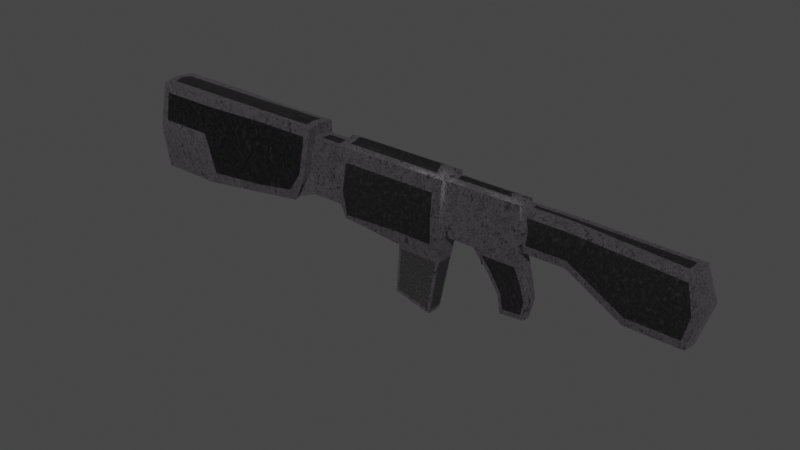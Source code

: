 # Source: Assault_riffle.blend  (saved by Blender 2.93.20; exported with 4.5.12 LTS)
import bpy
from mathutils import Matrix  # noqa: F401  (used for matrix-valued properties, if any)

bpy.ops.wm.read_factory_settings(use_empty=True)
scene = bpy.context.scene
scene.name = 'Scene'

# ---- collections
col_collection = bpy.data.collections.new('Collection'); scene.collection.children.link(col_collection)

# ---- materials (node trees are filled in below, after node groups)
mat_basic_metal__001 = bpy.data.materials.new('Basic Metal .001')
mat_basic_metal__001.use_transparent_shadow = False
mat_dark_ceramic = bpy.data.materials.new('Dark Ceramic')
mat_dark_ceramic.use_transparent_shadow = False
mat_basic_metal = bpy.data.materials.new('Basic Metal ')
mat_basic_metal.use_transparent_shadow = False
mat_scratched_metal = bpy.data.materials.new('Scratched Metal')
mat_scratched_metal.use_transparent_shadow = False
mat_black_leather = bpy.data.materials.new('Black Leather')
mat_black_leather.use_transparent_shadow = False

# ---- node groups
ng_basic_metal__001 = bpy.data.node_groups.new('Basic Metal .001', 'ShaderNodeTree')
_s = ng_basic_metal__001.interface.new_socket(name='Shader', in_out='OUTPUT', socket_type='NodeSocketShader')
_s = ng_basic_metal__001.interface.new_socket(name='Pattern', in_out='INPUT', socket_type='NodeSocketFloat')
_s.default_value = 3.19
_s.min_value = -1000.0
_s.max_value = 1000.0
_s = ng_basic_metal__001.interface.new_socket(name='Pattern', in_out='INPUT', socket_type='NodeSocketFloat')
_s.default_value = 21.7
_s.min_value = -1000.0
_s.max_value = 1000.0
_s = ng_basic_metal__001.interface.new_socket(name='Roughness', in_out='INPUT', socket_type='NodeSocketFloat')
_s.subtype = 'FACTOR'
_s.default_value = 0.7444
_s.min_value = 0.0
_s.max_value = 1.0
_s = ng_basic_metal__001.interface.new_socket(name='Roughness', in_out='INPUT', socket_type='NodeSocketFloat')
_s.subtype = 'FACTOR'
_s.default_value = 0.1636
_s.min_value = 0.0
_s.max_value = 1.0
_s = ng_basic_metal__001.interface.new_socket(name='Bump', in_out='INPUT', socket_type='NodeSocketFloat')
_s.subtype = 'FACTOR'
_s.default_value = 0.07491
_s.min_value = 0.0
_s.max_value = 1.0
_s = ng_basic_metal__001.interface.new_socket(name='Color', in_out='INPUT', socket_type='NodeSocketColor')
_s.default_value = (0.2383, 0.2213, 0.2405, 1.0)
_s = ng_basic_metal__001.interface.new_socket(name='Color', in_out='INPUT', socket_type='NodeSocketColor')
_s.default_value = (0.2383, 0.2213, 0.2405, 1.0)
_N = ng_basic_metal__001.nodes; _L = ng_basic_metal__001.links
n0 = _N.new('ShaderNodeValToRGB'); n0.name = 'ColorRamp.001'; n0.location = (313, -299)
while len(n0.color_ramp.elements) > 1: n0.color_ramp.elements.remove(n0.color_ramp.elements[-1])
n0.color_ramp.elements[0].position = 0.4192; n0.color_ramp.elements[0].color = (0.0, 0.0, 0.0, 1.0)
_e = n0.color_ramp.elements.new(0.4581); _e.color = (1.0, 1.0, 1.0, 1.0)
n1 = _N.new('ShaderNodeBump'); n1.name = 'Bump'; n1.location = (628, -298)
n1.inputs[1].default_value = 1.0
n1.inputs[2].default_value = 1.0
n2 = _N.new('ShaderNodeBsdfPrincipled'); n2.name = 'Principled BSDF'; n2.location = (843, 252)
n2.distribution = 'GGX'
n2.subsurface_method = 'RANDOM_WALK_SKIN'
n2.inputs[1].default_value = 1.0
n2.inputs[3].default_value = 1.45
n2.inputs[13].default_value = 0.563
n2.inputs[27].default_value = (0.0, 0.0, 0.0, 1.0)
n2.inputs[28].default_value = 1.0
n3 = _N.new('ShaderNodeBsdfPrincipled'); n3.name = 'Principled BSDF.001'; n3.location = (829, -419)
n3.distribution = 'GGX'
n3.subsurface_method = 'RANDOM_WALK_SKIN'
n3.inputs[1].default_value = 1.0
n3.inputs[3].default_value = 1.45
n3.inputs[13].default_value = 0.563
n3.inputs[27].default_value = (0.0, 0.0, 0.0, 1.0)
n3.inputs[28].default_value = 1.0
n4 = _N.new('ShaderNodeMixShader'); n4.name = 'Mix Shader'; n4.location = (1228, 410)
n5 = _N.new('ShaderNodeValToRGB'); n5.name = 'ColorRamp.002'; n5.location = (-460, -337)
while len(n5.color_ramp.elements) > 1: n5.color_ramp.elements.remove(n5.color_ramp.elements[-1])
n5.color_ramp.elements[0].position = 0.3661; n5.color_ramp.elements[0].color = (0.0, 0.0, 0.0, 1.0)
_e = n5.color_ramp.elements.new(0.6299); _e.color = (1.0, 1.0, 1.0, 1.0)
n6 = _N.new('ShaderNodeValToRGB'); n6.name = 'ColorRamp.003'; n6.location = (-447, -95)
while len(n6.color_ramp.elements) > 1: n6.color_ramp.elements.remove(n6.color_ramp.elements[-1])
n6.color_ramp.elements[0].position = 0.501; n6.color_ramp.elements[0].color = (0.0, 0.0, 0.0, 1.0)
_e = n6.color_ramp.elements.new(0.5849); _e.color = (1.0, 1.0, 1.0, 1.0)
n7 = _N.new('ShaderNodeValToRGB'); n7.name = 'ColorRamp.004'; n7.location = (-444, 131)
n7.color_ramp.interpolation = 'CONSTANT'
while len(n7.color_ramp.elements) > 1: n7.color_ramp.elements.remove(n7.color_ramp.elements[-1])
n7.color_ramp.elements[0].position = 0.4438; n7.color_ramp.elements[0].color = (1.0, 1.0, 1.0, 1.0)
_e = n7.color_ramp.elements.new(0.5031); _e.color = (0.0, 0.0, 0.0, 1.0)
n8 = _N.new('ShaderNodeTexCoord'); n8.name = 'Texture Coordinate.001'; n8.location = (-1228, 0)
n9 = _N.new('ShaderNodeMapping'); n9.name = 'Mapping.001'; n9.location = (-1018, 17)
n9.width = 240
n10 = _N.new('ShaderNodeTexNoise'); n10.name = 'Noise Texture.001'; n10.location = (-683, 35)
n10.inputs[3].default_value = 12.0
n10.inputs[4].default_value = 0.882
n11 = _N.new('ShaderNodeTexNoise'); n11.name = 'Noise Texture.002'; n11.location = (-693, -205)
n11.inputs[3].default_value = 12.0
n11.inputs[4].default_value = 0.9644
n12 = _N.new('ShaderNodeMix'); n12.name = 'Mix'; n12.location = (-70, 95)
n12.data_type = 'RGBA'
n13 = _N.new('NodeGroupInput'); n13.name = 'Group Input'; n13.location = (-1428, 0)
n14 = _N.new('NodeGroupOutput'); n14.name = 'Group Output'; n14.location = (1418, 0)
n15 = _N.new('ShaderNodeValToRGB'); n15.name = 'ColorRamp.005'; n15.location = (456, 419)
while len(n15.color_ramp.elements) > 1: n15.color_ramp.elements.remove(n15.color_ramp.elements[-1])
n15.color_ramp.elements[0].position = 0.2802; n15.color_ramp.elements[0].color = (0.0, 0.0, 0.0, 1.0)
_e = n15.color_ramp.elements.new(0.6442); _e.color = (1.0, 1.0, 1.0, 1.0)
_L.new(n4.outputs[0], n14.inputs[0])
_L.new(n2.outputs[0], n4.inputs[1])
_L.new(n1.outputs[0], n2.inputs[5])
_L.new(n0.outputs[0], n1.inputs[3])
_L.new(n1.outputs[0], n3.inputs[5])
_L.new(n3.outputs[0], n4.inputs[2])
_L.new(n6.outputs[0], n12.inputs[6])
_L.new(n9.outputs[0], n10.inputs[0])
_L.new(n8.outputs[3], n9.inputs[0])
_L.new(n10.outputs[0], n6.inputs[0])
_L.new(n9.outputs[0], n11.inputs[0])
_L.new(n12.outputs[2], n15.inputs[0])
_L.new(n11.outputs[0], n5.inputs[0])
_L.new(n5.outputs[0], n12.inputs[7])
_L.new(n10.outputs[0], n7.inputs[0])
_L.new(n7.outputs[0], n12.inputs[0])
_L.new(n15.outputs[0], n4.inputs[0])
_L.new(n12.outputs[2], n0.inputs[0])
_L.new(n13.outputs[0], n10.inputs[2])
_L.new(n13.outputs[1], n11.inputs[2])
_L.new(n13.outputs[2], n2.inputs[2])
_L.new(n13.outputs[3], n3.inputs[2])
_L.new(n13.outputs[4], n1.inputs[0])
_L.new(n13.outputs[5], n2.inputs[0])
_L.new(n13.outputs[6], n3.inputs[0])
n14.is_active_output = True
ng_dark_ceramic = bpy.data.node_groups.new('Dark Ceramic', 'ShaderNodeTree')
_s = ng_dark_ceramic.interface.new_socket(name='Shader', in_out='OUTPUT', socket_type='NodeSocketShader')
_s = ng_dark_ceramic.interface.new_socket(name='Distribute', in_out='INPUT', socket_type='NodeSocketFloat')
_s.default_value = 5.0
_s.min_value = -1000.0
_s.max_value = 1000.0
_s = ng_dark_ceramic.interface.new_socket(name='Big Dents', in_out='INPUT', socket_type='NodeSocketFloat')
_s.default_value = 8.8
_s.min_value = -1000.0
_s.max_value = 1000.0
_s = ng_dark_ceramic.interface.new_socket(name='Small Dents', in_out='INPUT', socket_type='NodeSocketFloat')
_s.default_value = 25.2
_s.min_value = -1000.0
_s.max_value = 1000.0
_s = ng_dark_ceramic.interface.new_socket(name='Bump', in_out='INPUT', socket_type='NodeSocketFloat')
_s.subtype = 'FACTOR'
_s.default_value = 0.1538
_s.min_value = 0.0
_s.max_value = 1.0
_s = ng_dark_ceramic.interface.new_socket(name='Color', in_out='INPUT', socket_type='NodeSocketColor')
_s.default_value = (0.5333, 0.4287, 0.1384, 1.0)
_s = ng_dark_ceramic.interface.new_socket(name='Color', in_out='INPUT', socket_type='NodeSocketColor')
_s.default_value = (0.6172, 0.3005, 0.04971, 1.0)
_N = ng_dark_ceramic.nodes; _L = ng_dark_ceramic.links
n0 = _N.new('ShaderNodeTexCoord'); n0.name = 'Texture Coordinate'; n0.location = (-772, 133)
n1 = _N.new('ShaderNodeMapping'); n1.name = 'Mapping'; n1.location = (-562, 150)
n1.width = 240
n2 = _N.new('ShaderNodeTexNoise'); n2.name = 'Noise Texture.001'; n2.location = (-272, 17)
n2.inputs[3].default_value = 6.23
n2.inputs[4].default_value = 0.7692
n3 = _N.new('ShaderNodeTexNoise'); n3.name = 'Noise Texture'; n3.location = (-272, 237)
n3.inputs[3].default_value = 3.68
n3.inputs[4].default_value = 0.7538
n4 = _N.new('ShaderNodeValToRGB'); n4.name = 'ColorRamp.002'; n4.location = (165, -341)
n4.color_ramp.interpolation = 'EASE'
while len(n4.color_ramp.elements) > 1: n4.color_ramp.elements.remove(n4.color_ramp.elements[-1])
n4.color_ramp.elements[0].position = 0.0; n4.color_ramp.elements[0].color = (0.0, 0.0, 0.0, 1.0)
_e = n4.color_ramp.elements.new(1.0); _e.color = (1.0, 1.0, 1.0, 1.0)
n5 = _N.new('ShaderNodeMix'); n5.name = 'Mix'; n5.location = (-52, 239)
n5.data_type = 'RGBA'
n6 = _N.new('ShaderNodeValToRGB'); n6.name = 'ColorRamp.005'; n6.location = (173, -70)
n6.color_ramp.interpolation = 'B_SPLINE'
while len(n6.color_ramp.elements) > 1: n6.color_ramp.elements.remove(n6.color_ramp.elements[-1])
n6.color_ramp.elements[0].position = 0.4874; n6.color_ramp.elements[0].color = (0.1591, 0.1591, 0.1591, 1.0)
_e = n6.color_ramp.elements.new(0.6213); _e.color = (0.7061, 0.7061, 0.7061, 1.0)
n7 = _N.new('ShaderNodeTexNoise'); n7.name = 'Noise Texture.002'; n7.location = (-276, 461)
n8 = _N.new('ShaderNodeValToRGB'); n8.name = 'ColorRamp.001'; n8.location = (-354, 718)
n8.color_ramp.interpolation = 'EASE'
while len(n8.color_ramp.elements) > 1: n8.color_ramp.elements.remove(n8.color_ramp.elements[-1])
n8.color_ramp.elements[0].position = 0.4791; n8.color_ramp.elements[0].color = (0.0, 0.0, 0.0, 1.0)
_e = n8.color_ramp.elements.new(0.7782); _e.color = (1.0, 1.0, 1.0, 1.0)
n9 = _N.new('NodeGroupInput'); n9.name = 'Group Input'; n9.location = (-972, 0)
n10 = _N.new('NodeGroupOutput'); n10.name = 'Group Output'; n10.location = (2473, 477)
n11 = _N.new('ShaderNodeBsdfPrincipled'); n11.name = 'Principled BSDF.002'; n11.location = (1016, 244)
n11.distribution = 'GGX'
n11.subsurface_method = 'BURLEY'
n11.inputs[3].default_value = 1.45
n11.inputs[13].default_value = 0.4644
n11.inputs[19].default_value = 0.25
n11.inputs[27].default_value = (0.0, 0.0, 0.0, 1.0)
n11.inputs[28].default_value = 1.0
n12 = _N.new('ShaderNodeBsdfPrincipled'); n12.name = 'Principled BSDF'; n12.location = (709, 355)
n12.distribution = 'GGX'
n12.subsurface_method = 'BURLEY'
n12.inputs[3].default_value = 1.45
n12.inputs[13].default_value = 0.4644
n12.inputs[19].default_value = 0.25
n12.inputs[27].default_value = (0.0, 0.0, 0.0, 1.0)
n12.inputs[28].default_value = 1.0
n13 = _N.new('ShaderNodeBump'); n13.name = 'Bump'; n13.location = (484, -218)
n13.inputs[1].default_value = 1.0
n13.inputs[2].default_value = 1.0
n14 = _N.new('ShaderNodeValToRGB'); n14.name = 'ColorRamp.004'; n14.location = (183, 176)
n14.color_ramp.interpolation = 'B_SPLINE'
while len(n14.color_ramp.elements) > 1: n14.color_ramp.elements.remove(n14.color_ramp.elements[-1])
n14.color_ramp.elements[0].position = 0.4874; n14.color_ramp.elements[0].color = (0.4719, 0.4719, 0.4719, 1.0)
_e = n14.color_ramp.elements.new(0.6213); _e.color = (0.7061, 0.7061, 0.7061, 1.0)
n15 = _N.new('ShaderNodeMixShader'); n15.name = 'Mix Shader.001'; n15.location = (1484, 424)
n16 = _N.new('ShaderNodeValToRGB'); n16.name = 'ColorRamp'; n16.location = (684, 588)
n16.color_ramp.interpolation = 'B_SPLINE'
while len(n16.color_ramp.elements) > 1: n16.color_ramp.elements.remove(n16.color_ramp.elements[-1])
n16.color_ramp.elements[0].position = 0.3769; n16.color_ramp.elements[0].color = (0.0, 0.0, 0.0, 1.0)
_e = n16.color_ramp.elements.new(0.5275); _e.color = (1.0, 1.0, 1.0, 1.0)
_L.new(n12.outputs[0], n15.inputs[1])
_L.new(n1.outputs[0], n3.inputs[0])
_L.new(n0.outputs[3], n1.inputs[0])
_L.new(n3.outputs[0], n5.inputs[6])
_L.new(n1.outputs[0], n2.inputs[0])
_L.new(n5.outputs[2], n16.inputs[0])
_L.new(n2.outputs[0], n5.inputs[7])
_L.new(n8.outputs[0], n5.inputs[0])
_L.new(n7.outputs[0], n8.inputs[0])
_L.new(n1.outputs[0], n7.inputs[0])
_L.new(n13.outputs[0], n12.inputs[5])
_L.new(n5.outputs[2], n4.inputs[0])
_L.new(n4.outputs[0], n13.inputs[3])
_L.new(n5.outputs[2], n14.inputs[0])
_L.new(n14.outputs[0], n12.inputs[2])
_L.new(n5.outputs[2], n6.inputs[0])
_L.new(n6.outputs[0], n12.inputs[20])
_L.new(n9.outputs[0], n7.inputs[2])
_L.new(n9.outputs[1], n3.inputs[2])
_L.new(n9.outputs[2], n2.inputs[2])
_L.new(n9.outputs[3], n13.inputs[0])
_L.new(n11.outputs[0], n15.inputs[2])
_L.new(n16.outputs[0], n15.inputs[0])
_L.new(n13.outputs[0], n11.inputs[5])
_L.new(n14.outputs[0], n11.inputs[2])
_L.new(n6.outputs[0], n11.inputs[20])
_L.new(n15.outputs[0], n10.inputs[0])
_L.new(n9.outputs[4], n12.inputs[0])
_L.new(n9.outputs[5], n11.inputs[0])
n10.is_active_output = True
ng_basic_metal = bpy.data.node_groups.new('Basic Metal ', 'ShaderNodeTree')
_s = ng_basic_metal.interface.new_socket(name='Shader', in_out='OUTPUT', socket_type='NodeSocketShader')
_s = ng_basic_metal.interface.new_socket(name='Pattern', in_out='INPUT', socket_type='NodeSocketFloat')
_s.default_value = 3.19
_s.min_value = -1000.0
_s.max_value = 1000.0
_s = ng_basic_metal.interface.new_socket(name='Pattern', in_out='INPUT', socket_type='NodeSocketFloat')
_s.default_value = 21.7
_s.min_value = -1000.0
_s.max_value = 1000.0
_s = ng_basic_metal.interface.new_socket(name='Roughness', in_out='INPUT', socket_type='NodeSocketFloat')
_s.subtype = 'FACTOR'
_s.default_value = 0.7444
_s.min_value = 0.0
_s.max_value = 1.0
_s = ng_basic_metal.interface.new_socket(name='Roughness', in_out='INPUT', socket_type='NodeSocketFloat')
_s.subtype = 'FACTOR'
_s.default_value = 0.1636
_s.min_value = 0.0
_s.max_value = 1.0
_s = ng_basic_metal.interface.new_socket(name='Bump', in_out='INPUT', socket_type='NodeSocketFloat')
_s.subtype = 'FACTOR'
_s.default_value = 0.07491
_s.min_value = 0.0
_s.max_value = 1.0
_s = ng_basic_metal.interface.new_socket(name='Color', in_out='INPUT', socket_type='NodeSocketColor')
_s.default_value = (0.2383, 0.2213, 0.2405, 1.0)
_s = ng_basic_metal.interface.new_socket(name='Color', in_out='INPUT', socket_type='NodeSocketColor')
_s.default_value = (0.2383, 0.2213, 0.2405, 1.0)
_N = ng_basic_metal.nodes; _L = ng_basic_metal.links
n0 = _N.new('ShaderNodeValToRGB'); n0.name = 'ColorRamp.001'; n0.location = (313, -299)
while len(n0.color_ramp.elements) > 1: n0.color_ramp.elements.remove(n0.color_ramp.elements[-1])
n0.color_ramp.elements[0].position = 0.4192; n0.color_ramp.elements[0].color = (0.0, 0.0, 0.0, 1.0)
_e = n0.color_ramp.elements.new(0.4581); _e.color = (1.0, 1.0, 1.0, 1.0)
n1 = _N.new('ShaderNodeBump'); n1.name = 'Bump'; n1.location = (628, -298)
n1.inputs[1].default_value = 1.0
n1.inputs[2].default_value = 1.0
n2 = _N.new('ShaderNodeBsdfPrincipled'); n2.name = 'Principled BSDF'; n2.location = (843, 252)
n2.distribution = 'GGX'
n2.subsurface_method = 'RANDOM_WALK_SKIN'
n2.inputs[1].default_value = 1.0
n2.inputs[3].default_value = 1.45
n2.inputs[13].default_value = 0.563
n2.inputs[27].default_value = (0.0, 0.0, 0.0, 1.0)
n2.inputs[28].default_value = 1.0
n3 = _N.new('ShaderNodeBsdfPrincipled'); n3.name = 'Principled BSDF.001'; n3.location = (829, -419)
n3.distribution = 'GGX'
n3.subsurface_method = 'RANDOM_WALK_SKIN'
n3.inputs[1].default_value = 1.0
n3.inputs[3].default_value = 1.45
n3.inputs[13].default_value = 0.563
n3.inputs[27].default_value = (0.0, 0.0, 0.0, 1.0)
n3.inputs[28].default_value = 1.0
n4 = _N.new('ShaderNodeMixShader'); n4.name = 'Mix Shader'; n4.location = (1228, 410)
n5 = _N.new('ShaderNodeValToRGB'); n5.name = 'ColorRamp.002'; n5.location = (-460, -337)
while len(n5.color_ramp.elements) > 1: n5.color_ramp.elements.remove(n5.color_ramp.elements[-1])
n5.color_ramp.elements[0].position = 0.3661; n5.color_ramp.elements[0].color = (0.0, 0.0, 0.0, 1.0)
_e = n5.color_ramp.elements.new(0.6299); _e.color = (1.0, 1.0, 1.0, 1.0)
n6 = _N.new('ShaderNodeValToRGB'); n6.name = 'ColorRamp.003'; n6.location = (-447, -95)
while len(n6.color_ramp.elements) > 1: n6.color_ramp.elements.remove(n6.color_ramp.elements[-1])
n6.color_ramp.elements[0].position = 0.501; n6.color_ramp.elements[0].color = (0.0, 0.0, 0.0, 1.0)
_e = n6.color_ramp.elements.new(0.5849); _e.color = (1.0, 1.0, 1.0, 1.0)
n7 = _N.new('ShaderNodeValToRGB'); n7.name = 'ColorRamp.004'; n7.location = (-444, 131)
n7.color_ramp.interpolation = 'CONSTANT'
while len(n7.color_ramp.elements) > 1: n7.color_ramp.elements.remove(n7.color_ramp.elements[-1])
n7.color_ramp.elements[0].position = 0.4438; n7.color_ramp.elements[0].color = (1.0, 1.0, 1.0, 1.0)
_e = n7.color_ramp.elements.new(0.5031); _e.color = (0.0, 0.0, 0.0, 1.0)
n8 = _N.new('ShaderNodeTexCoord'); n8.name = 'Texture Coordinate.001'; n8.location = (-1228, 0)
n9 = _N.new('ShaderNodeMapping'); n9.name = 'Mapping.001'; n9.location = (-1018, 17)
n9.width = 240
n10 = _N.new('ShaderNodeTexNoise'); n10.name = 'Noise Texture.001'; n10.location = (-683, 35)
n10.inputs[3].default_value = 12.0
n10.inputs[4].default_value = 0.882
n11 = _N.new('ShaderNodeTexNoise'); n11.name = 'Noise Texture.002'; n11.location = (-693, -205)
n11.inputs[3].default_value = 12.0
n11.inputs[4].default_value = 0.9644
n12 = _N.new('ShaderNodeMix'); n12.name = 'Mix'; n12.location = (-70, 95)
n12.data_type = 'RGBA'
n13 = _N.new('NodeGroupInput'); n13.name = 'Group Input'; n13.location = (-1428, 0)
n14 = _N.new('NodeGroupOutput'); n14.name = 'Group Output'; n14.location = (1418, 0)
n15 = _N.new('ShaderNodeValToRGB'); n15.name = 'ColorRamp.005'; n15.location = (456, 419)
while len(n15.color_ramp.elements) > 1: n15.color_ramp.elements.remove(n15.color_ramp.elements[-1])
n15.color_ramp.elements[0].position = 0.2802; n15.color_ramp.elements[0].color = (0.0, 0.0, 0.0, 1.0)
_e = n15.color_ramp.elements.new(0.6442); _e.color = (1.0, 1.0, 1.0, 1.0)
_L.new(n4.outputs[0], n14.inputs[0])
_L.new(n2.outputs[0], n4.inputs[1])
_L.new(n1.outputs[0], n2.inputs[5])
_L.new(n0.outputs[0], n1.inputs[3])
_L.new(n1.outputs[0], n3.inputs[5])
_L.new(n3.outputs[0], n4.inputs[2])
_L.new(n6.outputs[0], n12.inputs[6])
_L.new(n9.outputs[0], n10.inputs[0])
_L.new(n8.outputs[3], n9.inputs[0])
_L.new(n10.outputs[0], n6.inputs[0])
_L.new(n9.outputs[0], n11.inputs[0])
_L.new(n12.outputs[2], n15.inputs[0])
_L.new(n11.outputs[0], n5.inputs[0])
_L.new(n5.outputs[0], n12.inputs[7])
_L.new(n10.outputs[0], n7.inputs[0])
_L.new(n7.outputs[0], n12.inputs[0])
_L.new(n15.outputs[0], n4.inputs[0])
_L.new(n12.outputs[2], n0.inputs[0])
_L.new(n13.outputs[0], n10.inputs[2])
_L.new(n13.outputs[1], n11.inputs[2])
_L.new(n13.outputs[2], n2.inputs[2])
_L.new(n13.outputs[3], n3.inputs[2])
_L.new(n13.outputs[4], n1.inputs[0])
_L.new(n13.outputs[5], n2.inputs[0])
_L.new(n13.outputs[6], n3.inputs[0])
n14.is_active_output = True
ng_scratched_metal = bpy.data.node_groups.new('Scratched Metal', 'ShaderNodeTree')
_s = ng_scratched_metal.interface.new_socket(name='BSDF', in_out='OUTPUT', socket_type='NodeSocketShader')
_s = ng_scratched_metal.interface.new_socket(name='<SCRATCH>', in_out='INPUT', socket_type='NodeSocketFloat')
_s.hide_value = True
_s = ng_scratched_metal.interface.new_socket(name='Scratch Scale', in_out='INPUT', socket_type='NodeSocketFloat')
_s.default_value = 0.64
_s.min_value = -1000.0
_s.max_value = 1000.0
_s = ng_scratched_metal.interface.new_socket(name='Scratch Detail', in_out='INPUT', socket_type='NodeSocketFloat')
_s.default_value = 3.99
_s.min_value = -1000.0
_s.max_value = 1000.0
_s = ng_scratched_metal.interface.new_socket(name='Scratch Depth', in_out='INPUT', socket_type='NodeSocketFloat')
_s.subtype = 'FACTOR'
_s.default_value = 0.5577
_s.min_value = 0.0
_s.max_value = 1.0
_s = ng_scratched_metal.interface.new_socket(name='<ROUGHNESS>', in_out='INPUT', socket_type='NodeSocketColor')
_s.hide_value = True
_s = ng_scratched_metal.interface.new_socket(name='Rough Scale', in_out='INPUT', socket_type='NodeSocketFloat')
_s.default_value = 3.0
_s.min_value = -1000.0
_s.max_value = 1000.0
_s = ng_scratched_metal.interface.new_socket(name='Roughness', in_out='INPUT', socket_type='NodeSocketFloat')
_s.subtype = 'FACTOR'
_s.default_value = 0.1118
_s.min_value = 0.0
_s.max_value = 1.0
_s = ng_scratched_metal.interface.new_socket(name='Roughness', in_out='INPUT', socket_type='NodeSocketFloat')
_s.subtype = 'FACTOR'
_s.default_value = 0.8612
_s.min_value = 0.0
_s.max_value = 1.0
_s = ng_scratched_metal.interface.new_socket(name='<COLOR>', in_out='INPUT', socket_type='NodeSocketColor')
_s.hide_value = True
_s = ng_scratched_metal.interface.new_socket(name='Color', in_out='INPUT', socket_type='NodeSocketColor')
_s.default_value = (0.3811, 0.3906, 0.42, 1.0)
_s = ng_scratched_metal.interface.new_socket(name='Color', in_out='INPUT', socket_type='NodeSocketColor')
_s.default_value = (0.3811, 0.3906, 0.42, 1.0)
_N = ng_scratched_metal.nodes; _L = ng_scratched_metal.links
n0 = _N.new('ShaderNodeValToRGB'); n0.name = 'ColorRamp.001'; n0.location = (223, -216)
while len(n0.color_ramp.elements) > 1: n0.color_ramp.elements.remove(n0.color_ramp.elements[-1])
n0.color_ramp.elements[0].position = 0.0; n0.color_ramp.elements[0].color = (0.0, 0.0, 0.0, 1.0)
_e = n0.color_ramp.elements.new(0.07741); _e.color = (1.0, 1.0, 1.0, 1.0)
n1 = _N.new('ShaderNodeTexMagic'); n1.name = 'Magic Texture'; n1.location = (-22, -219)
n1.turbulence_depth = 5
n1.inputs[2].default_value = 3.03
n2 = _N.new('ShaderNodeTexCoord'); n2.name = 'Texture Coordinate.001'; n2.location = (-991, -268)
n3 = _N.new('ShaderNodeTexNoise'); n3.name = 'Noise Texture.001'; n3.location = (-752, -289)
n3.inputs[3].default_value = 15.6
n3.inputs[4].default_value = 0.4538
n4 = _N.new('ShaderNodeMix'); n4.name = 'Mix'; n4.location = (-532, -316)
n4.data_type = 'RGBA'
n4.inputs[0].default_value = 0.7846
n5 = _N.new('ShaderNodeMapping'); n5.name = 'Mapping.001'; n5.location = (-312, -258)
n5.width = 240
n6 = _N.new('ShaderNodeMapping'); n6.name = 'Mapping'; n6.location = (-457, 266)
n6.width = 240
n7 = _N.new('ShaderNodeTexNoise'); n7.name = 'Noise Texture'; n7.location = (-141, 197)
n7.inputs[3].default_value = 12.0
n7.inputs[4].default_value = 0.8731
n8 = _N.new('ShaderNodeTexCoord'); n8.name = 'Texture Coordinate'; n8.location = (-642, 195)
n9 = _N.new('NodeGroupOutput'); n9.name = 'Group Output'; n9.location = (1728, 211)
n10 = _N.new('ShaderNodeBsdfPrincipled'); n10.name = 'Principled BSDF'; n10.location = (991, 316)
n10.distribution = 'GGX'
n10.subsurface_method = 'BURLEY'
n10.inputs[1].default_value = 1.0
n10.inputs[3].default_value = 1.45
n10.inputs[27].default_value = (0.0, 0.0, 0.0, 1.0)
n10.inputs[28].default_value = 1.0
n11 = _N.new('ShaderNodeBsdfPrincipled'); n11.name = 'Principled BSDF.001'; n11.location = (992, -327)
n11.distribution = 'GGX'
n11.subsurface_method = 'BURLEY'
n11.inputs[1].default_value = 1.0
n11.inputs[3].default_value = 1.45
n11.inputs[27].default_value = (0.0, 0.0, 0.0, 1.0)
n11.inputs[28].default_value = 1.0
n12 = _N.new('ShaderNodeBump'); n12.name = 'Bump'; n12.location = (593, -330)
n12.inputs[1].default_value = 1.0
n12.inputs[2].default_value = 1.0
n13 = _N.new('ShaderNodeMixShader'); n13.name = 'Mix Shader'; n13.location = (1404, 462)
n14 = _N.new('ShaderNodeValToRGB'); n14.name = 'ColorRamp'; n14.location = (453, 427)
while len(n14.color_ramp.elements) > 1: n14.color_ramp.elements.remove(n14.color_ramp.elements[-1])
n14.color_ramp.elements[0].position = 0.4366; n14.color_ramp.elements[0].color = (0.0, 0.0, 0.0, 1.0)
_e = n14.color_ramp.elements.new(0.5602); _e.color = (1.0, 1.0, 1.0, 1.0)
n15 = _N.new('NodeGroupInput'); n15.name = 'Group Input'; n15.location = (-1191, 0)
_L.new(n10.outputs[0], n13.inputs[1])
_L.new(n6.outputs[0], n7.inputs[0])
_L.new(n8.outputs[3], n6.inputs[0])
_L.new(n7.outputs[0], n14.inputs[0])
_L.new(n12.outputs[0], n10.inputs[5])
_L.new(n0.outputs[0], n12.inputs[3])
_L.new(n5.outputs[0], n1.inputs[0])
_L.new(n2.outputs[3], n3.inputs[0])
_L.new(n1.outputs[1], n0.inputs[0])
_L.new(n3.outputs[1], n4.inputs[6])
_L.new(n4.outputs[2], n5.inputs[0])
_L.new(n2.outputs[3], n4.inputs[7])
_L.new(n15.outputs[5], n7.inputs[2])
_L.new(n15.outputs[1], n1.inputs[1])
_L.new(n15.outputs[2], n3.inputs[2])
_L.new(n15.outputs[3], n12.inputs[0])
_L.new(n13.outputs[0], n9.inputs[0])
_L.new(n11.outputs[0], n13.inputs[2])
_L.new(n12.outputs[0], n11.inputs[5])
_L.new(n14.outputs[0], n13.inputs[0])
_L.new(n15.outputs[9], n10.inputs[0])
_L.new(n15.outputs[10], n11.inputs[0])
_L.new(n15.outputs[6], n10.inputs[2])
_L.new(n15.outputs[7], n11.inputs[2])
n9.is_active_output = True
ng_black_leather = bpy.data.node_groups.new('Black Leather', 'ShaderNodeTree')
_s = ng_black_leather.interface.new_socket(name='BSDF', in_out='OUTPUT', socket_type='NodeSocketShader')
_s = ng_black_leather.interface.new_socket(name='Lines', in_out='INPUT', socket_type='NodeSocketFloat')
_s.default_value = 11.3
_s.min_value = -1000.0
_s.max_value = 1000.0
_s = ng_black_leather.interface.new_socket(name='Cracks', in_out='INPUT', socket_type='NodeSocketFloat')
_s.default_value = 6.8
_s.min_value = -1000.0
_s.max_value = 1000.0
_s = ng_black_leather.interface.new_socket(name='Roughness', in_out='INPUT', socket_type='NodeSocketFloat')
_s.subtype = 'FACTOR'
_s.default_value = 0.3624
_s.min_value = 0.0
_s.max_value = 1.0
_s = ng_black_leather.interface.new_socket(name='Roughness', in_out='INPUT', socket_type='NodeSocketFloat')
_s.subtype = 'FACTOR'
_s.default_value = 0.7408
_s.min_value = 0.0
_s.max_value = 1.0
_N = ng_black_leather.nodes; _L = ng_black_leather.links
n0 = _N.new('ShaderNodeMix'); n0.name = 'Mix'; n0.location = (-718, -45)
n0.data_type = 'RGBA'
n0.inputs[0].default_value = 0.8855
n1 = _N.new('ShaderNodeTexNoise'); n1.name = 'Noise Texture'; n1.location = (-951, -75)
n1.inputs[2].default_value = 5.2
n1.inputs[3].default_value = 16.0
n2 = _N.new('ShaderNodeTexVoronoi'); n2.name = 'Voronoi Texture'; n2.location = (150, 243)
n2.feature = 'SMOOTH_F1'
n2.inputs[6].default_value = 0.0
n3 = _N.new('ShaderNodeTexVoronoi'); n3.name = 'Voronoi Texture.003'; n3.location = (-10, -423)
n3.feature = 'SMOOTH_F1'
n3.inputs[6].default_value = 0.1908
n4 = _N.new('ShaderNodeTexCoord'); n4.name = 'Texture Coordinate'; n4.location = (-1199, -153)
n5 = _N.new('ShaderNodeMapping'); n5.name = 'Mapping'; n5.location = (-546, -5)
n5.width = 240
n6 = _N.new('ShaderNodeTexVoronoi'); n6.name = 'Voronoi Texture.002'; n6.location = (231, -412)
n6.feature = 'SMOOTH_F1'
n6.inputs[6].default_value = 0.0
n7 = _N.new('ShaderNodeBump'); n7.name = 'Bump'; n7.location = (954, -58)
n7.invert = True
n7.inputs[0].default_value = 0.2061
n7.inputs[1].default_value = 1.0
n7.inputs[2].default_value = 1.0
n8 = _N.new('ShaderNodeValToRGB'); n8.name = 'ColorRamp.002'; n8.location = (451, -396)
while len(n8.color_ramp.elements) > 1: n8.color_ramp.elements.remove(n8.color_ramp.elements[-1])
n8.color_ramp.elements[0].position = 0.195; n8.color_ramp.elements[0].color = (0.0, 0.0, 0.0, 1.0)
_e = n8.color_ramp.elements.new(1.0); _e.color = (1.0, 1.0, 1.0, 1.0)
n9 = _N.new('ShaderNodeBump'); n9.name = 'Bump.001'; n9.location = (771, -232)
n9.invert = True
n9.inputs[0].default_value = 0.374
n9.inputs[1].default_value = 1.0
n9.inputs[2].default_value = 1.0
n10 = _N.new('ShaderNodeTexVoronoi'); n10.name = 'Voronoi Texture.001'; n10.location = (-92, 233)
n10.feature = 'SMOOTH_F1'
n10.inputs[6].default_value = 0.1832
n11 = _N.new('NodeGroupOutput'); n11.name = 'Group Output'; n11.location = (2098, 360)
n12 = _N.new('ShaderNodeMixShader'); n12.name = 'Mix Shader'; n12.location = (1878, 408)
n13 = _N.new('ShaderNodeBsdfPrincipled'); n13.name = 'Principled BSDF.001'; n13.location = (1471, 262)
n13.distribution = 'GGX'
n13.subsurface_method = 'BURLEY'
n13.inputs[3].default_value = 1.45
n13.inputs[27].default_value = (0.0, 0.0, 0.0, 1.0)
n13.inputs[28].default_value = 1.0
n14 = _N.new('ShaderNodeValToRGB'); n14.name = 'ColorRamp'; n14.location = (503, 423)
n14.color_ramp.interpolation = 'EASE'
while len(n14.color_ramp.elements) > 1: n14.color_ramp.elements.remove(n14.color_ramp.elements[-1])
n14.color_ramp.elements[0].position = 0.0; n14.color_ramp.elements[0].color = (0.01298, 0.01298, 0.01298, 1.0)
_e = n14.color_ramp.elements.new(0.888); _e.color = (0.1277, 0.1277, 0.1277, 1.0)
n15 = _N.new('ShaderNodeValToRGB'); n15.name = 'ColorRamp.001'; n15.location = (906, 619)
while len(n15.color_ramp.elements) > 1: n15.color_ramp.elements.remove(n15.color_ramp.elements[-1])
n15.color_ramp.elements[0].position = 0.2647; n15.color_ramp.elements[0].color = (0.0, 0.0, 0.0, 1.0)
_e = n15.color_ramp.elements.new(0.6299); _e.color = (1.0, 1.0, 1.0, 1.0)
n16 = _N.new('ShaderNodeBsdfPrincipled'); n16.name = 'Principled BSDF'; n16.location = (1199, 363)
n16.distribution = 'GGX'
n16.subsurface_method = 'BURLEY'
n16.inputs[3].default_value = 1.45
n16.inputs[27].default_value = (0.0, 0.0, 0.0, 1.0)
n16.inputs[28].default_value = 1.0
n17 = _N.new('ShaderNodeTexNoise'); n17.name = 'Noise Texture.001'; n17.location = (441, 675)
n17.inputs[2].default_value = 8.6
n17.inputs[3].default_value = 12.0
n17.inputs[4].default_value = 0.7489
n18 = _N.new('NodeGroupInput'); n18.name = 'Group Input'; n18.location = (-483, 119)
_L.new(n2.outputs[0], n14.inputs[0])
_L.new(n5.outputs[0], n10.inputs[0])
_L.new(n14.outputs[0], n16.inputs[0])
_L.new(n16.outputs[0], n12.inputs[1])
_L.new(n4.outputs[3], n1.inputs[0])
_L.new(n7.outputs[0], n16.inputs[5])
_L.new(n2.outputs[0], n7.inputs[3])
_L.new(n1.outputs[1], n0.inputs[6])
_L.new(n0.outputs[2], n5.inputs[0])
_L.new(n4.outputs[3], n0.inputs[7])
_L.new(n5.outputs[0], n17.inputs[0])
_L.new(n17.outputs[0], n15.inputs[0])
_L.new(n10.outputs[2], n2.inputs[0])
_L.new(n3.outputs[2], n6.inputs[0])
_L.new(n5.outputs[0], n3.inputs[0])
_L.new(n9.outputs[0], n7.inputs[4])
_L.new(n6.outputs[0], n8.inputs[0])
_L.new(n8.outputs[0], n9.inputs[3])
_L.new(n18.outputs[0], n10.inputs[2])
_L.new(n18.outputs[0], n2.inputs[2])
_L.new(n18.outputs[1], n3.inputs[2])
_L.new(n18.outputs[1], n6.inputs[2])
_L.new(n12.outputs[0], n11.inputs[0])
_L.new(n13.outputs[0], n12.inputs[2])
_L.new(n14.outputs[0], n13.inputs[0])
_L.new(n15.outputs[0], n12.inputs[0])
_L.new(n7.outputs[0], n13.inputs[5])
_L.new(n18.outputs[2], n16.inputs[2])
_L.new(n18.outputs[3], n13.inputs[2])
n11.is_active_output = True

# ---- material node trees
mat_basic_metal__001.use_nodes = True; mat_basic_metal__001.node_tree.nodes.clear()
_N = mat_basic_metal__001.node_tree.nodes; _L = mat_basic_metal__001.node_tree.links
n0 = _N.new('ShaderNodeOutputMaterial'); n0.name = 'Material Output'; n0.location = (614, 19)
n1 = _N.new('ShaderNodeGroup'); n1.name = 'Group'; n1.location = (314, -13)
n1.width = 200
n1.node_tree = ng_basic_metal__001
n1.inputs[0].default_value = 3.22
n1.inputs[1].default_value = 21.7
n1.inputs[2].default_value = 0.7444
n1.inputs[3].default_value = 0.1636
n1.inputs[4].default_value = 0.07491
n1.inputs[5].default_value = (0.2383, 0.2213, 0.2405, 1.0)
n1.inputs[6].default_value = (0.2383, 0.2213, 0.2405, 1.0)
_L.new(n1.outputs[0], n0.inputs[0])
n0.is_active_output = True
mat_dark_ceramic.use_nodes = True; mat_dark_ceramic.node_tree.nodes.clear()
_N = mat_dark_ceramic.node_tree.nodes; _L = mat_dark_ceramic.node_tree.links
n0 = _N.new('ShaderNodeOutputMaterial'); n0.name = 'Material Output'; n0.location = (1059, 300)
n1 = _N.new('ShaderNodeGroup'); n1.name = 'Group'; n1.location = (748, 283)
n1.width = 246
n1.node_tree = ng_dark_ceramic
n1.inputs[0].default_value = 7.0
n1.inputs[1].default_value = 8.8
n1.inputs[2].default_value = 25.2
n1.inputs[3].default_value = 0.1538
n1.inputs[4].default_value = (0.01953, 0.01953, 0.01953, 1.0)
n1.inputs[5].default_value = (0.0, 0.0, 0.0, 1.0)
_L.new(n1.outputs[0], n0.inputs[0])
n0.is_active_output = True
mat_basic_metal.use_nodes = True; mat_basic_metal.node_tree.nodes.clear()
_N = mat_basic_metal.node_tree.nodes; _L = mat_basic_metal.node_tree.links
n0 = _N.new('ShaderNodeOutputMaterial'); n0.name = 'Material Output'; n0.location = (614, 19)
n1 = _N.new('ShaderNodeGroup'); n1.name = 'Group'; n1.location = (314, -13)
n1.width = 200
n1.node_tree = ng_basic_metal
n1.inputs[0].default_value = 3.22
n1.inputs[1].default_value = 21.7
n1.inputs[2].default_value = 0.7444
n1.inputs[3].default_value = 0.1636
n1.inputs[4].default_value = 0.07491
n1.inputs[5].default_value = (0.008951, 0.008517, 0.009018, 1.0)
n1.inputs[6].default_value = (0.2383, 0.2213, 0.2405, 1.0)
_L.new(n1.outputs[0], n0.inputs[0])
n0.is_active_output = True
mat_scratched_metal.use_nodes = True; mat_scratched_metal.node_tree.nodes.clear()
_N = mat_scratched_metal.node_tree.nodes; _L = mat_scratched_metal.node_tree.links
n0 = _N.new('ShaderNodeOutputMaterial'); n0.name = 'Material Output'; n0.location = (794, 300)
n1 = _N.new('ShaderNodeGroup'); n1.name = 'Group'; n1.location = (496, 277)
n1.width = 212
n1.node_tree = ng_scratched_metal
n1.inputs[0].default_value = 0.0
n1.inputs[1].default_value = 0.64
n1.inputs[2].default_value = 3.99
n1.inputs[3].default_value = 0.6848
n1.inputs[4].default_value = (0.0, 0.0, 0.0, 1.0)
n1.inputs[5].default_value = 2.7
n1.inputs[6].default_value = 0.1118
n1.inputs[7].default_value = 0.8612
n1.inputs[8].default_value = (0.0, 0.0, 0.0, 1.0)
n1.inputs[9].default_value = (0.01364, 0.01389, 0.01467, 1.0)
n1.inputs[10].default_value = (0.1391, 0.1421, 0.1523, 1.0)
_L.new(n1.outputs[0], n0.inputs[0])
n0.is_active_output = True
mat_black_leather.use_nodes = True; mat_black_leather.node_tree.nodes.clear()
_N = mat_black_leather.node_tree.nodes; _L = mat_black_leather.node_tree.links
n0 = _N.new('ShaderNodeOutputMaterial'); n0.name = 'Material Output'; n0.location = (1616, 296)
n1 = _N.new('ShaderNodeGroup'); n1.name = 'Group'; n1.location = (1352, 256)
n1.width = 228
n1.node_tree = ng_black_leather
n1.inputs[0].default_value = 21.8
n1.inputs[1].default_value = 9.8
n1.inputs[2].default_value = 0.8183
n1.inputs[3].default_value = 0.7408
_L.new(n1.outputs[0], n0.inputs[0])
n0.is_active_output = True

# ---- world
world_world = bpy.data.worlds.new('World'); scene.world = world_world
world_world.use_nodes = True; world_world.node_tree.nodes.clear()
_N = world_world.node_tree.nodes; _L = world_world.node_tree.links
n0 = _N.new('ShaderNodeOutputWorld'); n0.name = 'World Output'; n0.location = (300, 300)
n1 = _N.new('ShaderNodeBackground'); n1.name = 'Background'; n1.location = (10, 300)
n1.inputs[0].default_value = (0.05088, 0.05088, 0.05088, 1.0)
_L.new(n1.outputs[0], n0.inputs[0])
n0.is_active_output = True
world_world.color = (0.05088, 0.05088, 0.05088)
world_world.use_sun_shadow = False
world_world.sun_shadow_jitter_overblur = 0.0

# ---- meshes
me_cube_001 = bpy.data.meshes.new('Cube.001')
me_cube_001.from_pydata([(-0.8953, -0.6543, -0.662), (-1.0, -0.5138, 1.064), (-0.8199, 0.5388, -1.092), (-1.0, 0.8512, 0.6472), (1.0, -0.5328, -0.3696), (1.342, -0.2415, 1.014), (1.0, 0.5328, -0.3696), (1.342, 0.2415, 1.014), (-3.417, 0.5792, -0.5252), (-3.417, -0.5792, -0.5252), (-3.723, -0.2822, 0.9202), (-3.723, 0.2822, 0.9202), (-3.09, 0.8788, -0.6612), (-3.09, -0.8788, -0.6612), (-3.091, -0.8549, 0.6479), (-3.091, 0.8549, 0.6479), (-4.785, 0.5792, -0.5252), (-4.785, -0.5792, -0.5252), (-4.502, -0.2822, 0.9202), (-4.502, 0.2822, 0.9202), (-5.677, 0.6081, -0.7127), (-5.677, -0.6081, -0.7127), (-4.785, -0.7359, 1.057), (-4.785, 0.7359, 1.057), (-12.34, 0.5333, -0.7817), (-12.34, -0.5333, -0.7817), (-12.34, -0.5332, 0.7973), (-12.34, 0.5332, 0.7973), (-7.547, 0.6081, -0.8997), (-9.82, 0.6081, -0.9762), (-9.82, -0.6081, -0.9762), (-7.547, -0.6081, -0.8997), (0.6257, 0.8363, 0.6459), (0.4817, 0.6622, -0.6648), (0.4817, -0.6622, -0.6648), (0.6257, -0.8363, 0.6459), (2.162, 0.2415, 1.014), (2.264, 0.3366, -0.459), (2.264, -0.3366, -0.459), (2.162, -0.5328, 0.9561), (4.106, 0.4577, 0.7183), (4.104, 0.4561, 0.08038), (4.104, -0.4561, 0.08038), (4.106, -0.4577, 0.7183), (3.412, 0.2415, 1.014), (3.767, 0.5067, -0.4905), (3.767, -0.5067, -0.4905), (3.412, -0.2415, 1.014), (5.542, 0.4525, 0.717), (5.546, 0.4094, -0.1103), (5.546, -0.4094, -0.1103), (5.542, -0.4525, 0.717), (9.584, 0.6865, 0.605), (9.586, 0.6869, -0.6515), (9.586, -0.6869, -0.6515), (9.584, -0.6865, 0.605), (7.687, 0.5731, -0.6667), (7.687, -0.5731, -0.6667), (7.624, -0.5712, 0.6589), (7.624, 0.5712, 0.6589), (-0.9641, 0.471, -2.186), (-0.9641, -0.471, -2.186), (0.2918, 0.4719, -2.397), (0.2918, -0.4719, -2.397), (2.611, -0.2708, -0.78), (2.611, 0.2708, -0.78), (4.075, -0.4232, -0.8232), (3.962, 0.4151, -0.8719), (3.113, -0.2782, -1.327), (3.229, 0.3671, -1.286), (4.246, -0.3608, -1.276), (4.115, 0.3619, -1.279), (3.289, -0.3079, -1.669), (3.289, 0.3079, -1.669), (4.001, -0.3079, -1.63), (4.001, 0.3079, -1.63), (2.478, -0.5047, -0.49), (2.478, 0.5047, -0.49), (2.738, -0.3404, -0.8889), (2.835, 0.4377, -0.8125), (2.26, -0.2403, -0.5717), (2.26, 0.2403, -0.5717), (2.374, -0.1974, -0.8156), (2.374, 0.1974, -0.8156), (-0.9566, -0.8962, -0.004302), (-0.9566, 0.8962, -0.004302), (0.5941, 0.9043, 0.03014), (0.5941, -0.9043, 0.03014), (-3.148, -1.056, -0.002494), (-3.148, 1.056, -0.002494), (-3.505, -0.5985, 0.1977), (-3.505, 0.5985, 0.1977), (-4.919, -0.5985, 0.1977), (-4.919, 0.5985, 0.1977), (-4.919, -0.7603, 0.003777), (-4.919, 0.7603, 0.003777), (-12.34, -0.5517, 0.003806), (-12.34, 0.5517, 0.003806), (1.058, 0.5505, 0.2987), (1.058, -0.5505, 0.2987), (2.259, 0.5505, 0.2987), (2.259, -0.5505, 0.2987), (3.996, 0.5505, 0.2987), (3.996, -0.5505, 0.2987), (4.2, 0.522, 0.4089), (4.2, -0.522, 0.4089), (5.756, 0.5363, 0.4081), (5.756, -0.5363, 0.4081), (9.852, 0.8656, -0.02902), (9.852, -0.8656, -0.02902), (7.923, -0.6993, -0.008511), (7.923, 0.6993, -0.008511), (-12.22, 0.6081, -0.9762), (-12.22, -0.6081, -0.9762), (-12.34, -0.7603, 0.003777), (-12.34, -0.7359, 1.057), (-12.34, 0.7359, 1.057), (-12.34, 0.7603, 0.003777), (-11.81, -0.5517, 0.003805), (-11.81, 0.5517, 0.003806), (-11.81, 0.5333, -0.7817), (-11.81, -0.5333, -0.7817), (-11.81, -0.5332, 0.7973), (-11.81, 0.5332, 0.7973), (-0.9134, -3.581e-09, -1.102), (-1.011, -3.581e-09, 1.178), (0.772, -3.536e-09, -1.099), (0.5572, -3.581e-09, 1.167), (-3.218, -3.581e-09, -0.7692), (-2.968, -3.581e-09, 1.166), (-3.435, -3.581e-09, -0.5273), (-3.732, -3.581e-09, 0.924), (-4.813, -3.581e-09, -0.5273), (-4.515, -3.581e-09, 0.9243), (-5.7, -3.581e-09, -0.7174), (-4.813, -3.581e-09, 1.066), (-12.29, -3.581e-09, -0.9811), (-12.42, -3.581e-09, 1.066), (-7.592, -3.581e-09, -0.9045), (-9.883, -3.581e-09, -0.9809), (1.013, -3.581e-09, -0.3707), (1.377, -3.581e-09, 1.054), (2.242, -3.581e-09, -0.4305), (2.123, -3.581e-09, 1.062), (3.876, -3.581e-09, -0.3707), (3.319, -3.581e-09, 1.039), (3.876, -3.581e-09, -0.1095), (4.174, 1.329e-08, 0.916), (5.591, -3.581e-09, -0.1095), (5.591, 1.107e-08, 0.9165), (9.792, -1.001e-07, -0.8477), (9.493, -9.783e-08, 0.8101), (7.692, -5.183e-08, 0.859), (7.716, -1.483e-07, -0.8641), (-1.055, -3.672e-09, -2.18), (0.3933, -3.854e-09, -2.423), (2.77, -5.183e-08, -0.901), (4.11, 4.466e-08, -0.8275), (3.14, 2.054e-08, -1.346), (4.282, 4.466e-08, -1.283), (3.201, -1.48e-07, -1.725), (4.127, -1.001e-07, -1.758), (2.288, -2.708e-08, -0.4692), (2.64, -3.945e-08, -0.7899), (2.282, -3.581e-09, -0.5741), (2.397, -3.976e-08, -0.8198), (10.14, -1.001e-07, -0.02819), (-12.42, -3.581e-09, -0.7856), (-12.42, 4.466e-08, 0.8045), (-11.88, -3.581e-09, 0.005397), (-11.88, -3.581e-09, -0.7856), (-11.88, 4.466e-08, 0.8045), (-11.83, -0.4568, -0.2818), (-12.45, -0.4568, -0.2818), (-12.45, -0.4658, 0.3323), (-11.83, -0.4658, 0.3323), (-12.45, -0.4568, 0.292), (-11.83, -0.4568, 0.292), (-12.45, -0.4302, 0.2533), (-11.83, -0.4302, 0.2533), (-12.45, -0.3871, 0.2176), (-11.83, -0.3871, 0.2176), (-12.45, -0.329, 0.1864), (-11.83, -0.329, 0.1864), (-12.45, -0.2583, 0.1607), (-11.83, -0.2583, 0.1607), (-12.45, -0.1776, 0.1416), (-11.83, -0.1776, 0.1416), (-12.45, -0.08999, 0.1299), (-11.83, -0.08999, 0.1299), (-12.45, 0.001087, 0.1259), (-11.83, 0.001087, 0.1259), (-12.45, 0.09216, 0.1299), (-11.83, 0.09216, 0.1299), (-12.45, 0.1797, 0.1416), (-11.83, 0.1797, 0.1416), (-12.45, 0.2605, 0.1607), (-11.83, 0.2605, 0.1607), (-12.45, 0.3312, 0.1864), (-11.83, 0.3312, 0.1864), (-12.45, 0.3893, 0.2176), (-11.83, 0.3893, 0.2176), (-12.45, 0.4324, 0.2533), (-11.83, 0.4324, 0.2533), (-12.45, 0.459, 0.292), (-11.83, 0.459, 0.292), (-12.45, 0.4679, 0.3323), (-11.83, 0.4679, 0.3323), (-12.45, 0.459, 0.3726), (-11.83, 0.459, 0.3726), (-12.45, 0.4324, 0.4113), (-11.83, 0.4324, 0.4113), (-12.45, 0.3893, 0.4469), (-11.83, 0.3893, 0.4469), (-12.45, 0.3312, 0.4782), (-11.83, 0.3312, 0.4782), (-12.45, 0.2605, 0.5039), (-11.83, 0.2605, 0.5039), (-12.45, 0.1797, 0.523), (-11.83, 0.1797, 0.523), (-12.45, 0.09217, 0.5347), (-11.83, 0.09217, 0.5347), (-12.45, 0.001087, 0.5387), (-11.83, 0.001087, 0.5387), (-12.45, -0.08999, 0.5347), (-11.83, -0.08999, 0.5347), (-12.45, -0.1776, 0.523), (-11.83, -0.1776, 0.523), (-12.45, -0.2583, 0.5039), (-11.83, -0.2583, 0.5039), (-12.45, -0.329, 0.4782), (-11.83, -0.329, 0.4782), (-12.45, -0.3871, 0.4469), (-11.83, -0.3871, 0.4469), (-12.45, -0.4302, 0.4113), (-11.83, -0.4302, 0.4113), (-12.45, -0.4568, 0.3726), (-11.83, -0.4568, 0.3726), (-11.83, -0.4302, -0.2431), (-12.45, -0.4302, -0.2431), (-11.83, -0.3871, -0.2074), (-12.45, -0.3871, -0.2074), (-11.83, -0.329, -0.1762), (-12.45, -0.329, -0.1762), (-11.83, -0.2583, -0.1505), (-12.45, -0.2583, -0.1505), (-11.83, -0.1776, -0.1314), (-12.45, -0.1776, -0.1314), (-11.83, -0.08999, -0.1197), (-12.45, -0.08999, -0.1197), (-11.83, 0.001087, -0.1157), (-12.45, 0.001087, -0.1157), (-11.83, 0.09217, -0.1197), (-12.45, 0.09217, -0.1197), (-11.83, 0.1797, -0.1314), (-12.45, 0.1797, -0.1314), (-11.83, 0.2605, -0.1505), (-12.45, 0.2605, -0.1505), (-11.83, 0.3312, -0.1762), (-12.45, 0.3312, -0.1762), (-11.83, 0.3893, -0.2074), (-12.45, 0.3893, -0.2074), (-11.83, 0.4324, -0.2431), (-12.45, 0.4324, -0.2431), (-11.83, 0.459, -0.2818), (-12.45, 0.459, -0.2818), (-11.83, 0.4679, -0.3221), (-12.45, 0.4679, -0.3221), (-11.83, 0.459, -0.3623), (-12.45, 0.459, -0.3623), (-11.83, 0.4324, -0.4011), (-12.45, 0.4324, -0.4011), (-11.83, 0.3893, -0.4367), (-12.45, 0.3893, -0.4367), (-11.83, 0.3312, -0.468), (-12.45, 0.3312, -0.468), (-11.83, 0.2605, -0.4937), (-12.45, 0.2605, -0.4937), (-11.83, 0.1797, -0.5127), (-12.45, 0.1797, -0.5127), (-11.83, 0.09216, -0.5245), (-12.45, 0.09216, -0.5245), (-11.83, 0.001087, -0.5285), (-12.45, 0.001087, -0.5285), (-11.83, -0.08999, -0.5245), (-12.45, -0.08999, -0.5245), (-11.83, -0.1776, -0.5127), (-12.45, -0.1776, -0.5127), (-11.83, -0.2583, -0.4937), (-12.45, -0.2583, -0.4937), (-11.83, -0.329, -0.468), (-12.45, -0.329, -0.468), (-11.83, -0.3871, -0.4367), (-12.45, -0.3871, -0.4367), (-11.83, -0.4302, -0.4011), (-12.45, -0.4302, -0.4011), (-11.83, -0.4568, -0.3623), (-12.45, -0.4568, -0.3623), (-11.83, -0.4658, -0.3221), (-12.45, -0.4658, -0.3221), (-12.45, -0.3454, 0.3323), (-12.45, -0.3387, 0.3024), (-12.27, -0.3387, 0.3622), (-12.27, -0.319, 0.3909), (-12.27, -0.287, 0.4174), (-12.27, -0.2439, 0.4406), (-12.45, -0.319, 0.2737), (-12.45, -0.287, 0.2472), (-12.27, -0.1914, 0.4596), (-12.45, -0.2439, 0.224), (-12.27, -0.1315, 0.4738), (-12.45, -0.1914, 0.205), (-12.45, -0.1315, 0.1908), (-12.27, -0.06651, 0.4825), (-12.45, -0.06651, 0.1821), (-12.27, 0.001087, 0.4855), (-12.45, 0.001087, 0.1791), (-12.45, 0.06868, 0.1821), (-12.27, 0.06868, 0.4825), (-12.45, 0.1337, 0.1908), (-12.27, 0.1337, 0.4738), (-12.45, 0.1936, 0.205), (-12.45, 0.2461, 0.224), (-12.27, 0.1936, 0.4596), (-12.45, 0.2892, 0.2472), (-12.27, 0.2461, 0.4406), (-12.45, 0.3212, 0.2737), (-12.45, 0.3409, 0.3024), (-12.27, 0.2892, 0.4174), (-12.45, 0.3476, 0.3323), (-12.27, 0.3212, 0.3909), (-12.45, 0.3409, 0.3622), (-12.45, 0.3212, 0.3909), (-12.27, 0.3409, 0.3622), (-12.45, 0.2892, 0.4174), (-12.27, 0.3476, 0.3323), (-12.45, 0.2461, 0.4406), (-12.45, 0.1936, 0.4596), (-12.27, 0.3409, 0.3024), (-12.45, 0.1337, 0.4738), (-12.27, 0.3212, 0.2737), (-12.45, 0.06868, 0.4825), (-12.45, 0.001087, 0.4855), (-12.27, 0.2892, 0.2472), (-12.45, -0.06651, 0.4825), (-12.27, 0.2461, 0.224), (-12.45, -0.1315, 0.4738), (-12.45, -0.1914, 0.4596), (-12.27, 0.1936, 0.205), (-12.45, -0.2439, 0.4406), (-12.45, -0.287, 0.4174), (-12.45, -0.319, 0.3909), (-12.45, -0.3387, 0.3622), (-12.27, 0.1337, 0.1908), (-12.27, 0.06868, 0.1821), (-12.27, 0.001087, 0.1791), (-12.27, -0.06651, 0.1821), (-12.27, -0.1315, 0.1908), (-12.27, -0.1914, 0.205), (-12.27, -0.2439, 0.224), (-12.27, -0.287, 0.2472), (-12.27, -0.319, 0.2737), (-12.27, -0.3387, 0.3024), (-12.27, -0.3454, 0.3323), (-12.45, -0.3454, -0.3221), (-12.45, -0.3387, -0.352), (-12.27, -0.3387, -0.2922), (-12.27, -0.319, -0.2635), (-12.27, -0.287, -0.237), (-12.27, -0.2439, -0.2138), (-12.45, -0.319, -0.3807), (-12.45, -0.287, -0.4072), (-12.27, -0.1914, -0.1947), (-12.45, -0.2439, -0.4304), (-12.27, -0.1315, -0.1806), (-12.45, -0.1914, -0.4494), (-12.45, -0.1315, -0.4636), (-12.27, -0.06651, -0.1719), (-12.45, -0.06651, -0.4723), (-12.27, 0.001087, -0.1689), (-12.45, 0.001087, -0.4752), (-12.45, 0.06868, -0.4723), (-12.27, 0.06868, -0.1719), (-12.45, 0.1337, -0.4636), (-12.27, 0.1337, -0.1806), (-12.45, 0.1936, -0.4494), (-12.45, 0.2461, -0.4304), (-12.27, 0.1936, -0.1947), (-12.45, 0.2892, -0.4072), (-12.27, 0.2461, -0.2138), (-12.45, 0.3212, -0.3807), (-12.45, 0.3409, -0.352), (-12.27, 0.2892, -0.237), (-12.45, 0.3476, -0.3221), (-12.27, 0.3212, -0.2635), (-12.45, 0.3409, -0.2922), (-12.45, 0.3212, -0.2635), (-12.27, 0.3409, -0.2922), (-12.45, 0.2892, -0.237), (-12.27, 0.3476, -0.3221), (-12.45, 0.2461, -0.2138), (-12.45, 0.1936, -0.1947), (-12.27, 0.3409, -0.352), (-12.45, 0.1337, -0.1806), (-12.27, 0.3212, -0.3807), (-12.45, 0.06868, -0.1719), (-12.45, 0.001087, -0.1689), (-12.27, 0.2892, -0.4072), (-12.45, -0.06651, -0.1719), (-12.27, 0.2461, -0.4304), (-12.45, -0.1315, -0.1806), (-12.45, -0.1914, -0.1947), (-12.27, 0.1936, -0.4494), (-12.45, -0.2439, -0.2138), (-12.45, -0.287, -0.237), (-12.45, -0.319, -0.2635), (-12.45, -0.3387, -0.2922), (-12.27, 0.1337, -0.4636), (-12.27, 0.06868, -0.4723), (-12.27, 0.001087, -0.4752), (-12.27, -0.06651, -0.4723), (-12.27, -0.1315, -0.4636), (-12.27, -0.1914, -0.4494), (-12.27, -0.2439, -0.4304), (-12.27, -0.287, -0.4072), (-12.27, -0.319, -0.3807), (-12.27, -0.3387, -0.352), (-12.27, -0.3454, -0.3221), (-5.155, -1.162, 0.00238), (-5.048, -0.8997, 0.9362), (-5.11, -3.581e-09, 1.209), (-5.048, 0.8997, 0.9362), (-5.155, 1.162, 0.00238), (-5.81, 0.9427, -0.5547), (-12.1, -1.378, 0.2295), (-12.1, -1.122, 0.9366), (-12.12, -3.581e-09, 1.212), (-12.1, 1.117, 0.9366), (-12.1, 1.372, 0.2295), (-12.34, 1.17, -1.111), (-9.641, 1.17, -0.8182), (-7.302, 0.9024, 0.9337), (-9.82, -1.126, 0.9337), (-7.547, -0.9427, -0.7417), (-5.81, -0.9427, -0.5547), (-7.547, 0.9427, -0.7417), (-9.82, 1.12, 0.9337), (-7.302, -0.9024, 0.9337), (-12.34, -1.098, -1.111), (-9.641, -1.176, -0.8182), (-7.348, -3.581e-09, 1.21), (-9.883, -3.581e-09, 1.21), (-7.52, -1.17, 0.003764), (-9.937, -1.41, 0.2369), (-7.52, 1.17, 0.003764), (-10.12, 1.53, 0.003764), (3.843, 0.5328, -0.3696), (2.219, 0.437, -0.4345), (2.219, -0.437, -0.4345), (3.843, -0.5328, -0.3696), (2.835, -0.4377, -0.8125), (3.962, -0.4151, -0.8719), (4.075, 0.4232, -0.8232), (2.745, 0.4232, -0.8963), (3.229, -0.3671, -1.286), (4.115, -0.3619, -1.279), (4.246, 0.3608, -1.276), (3.112, 0.3608, -1.338), (4.092, 0.2889, -1.747), (3.178, 0.2172, -1.717), (3.178, -0.2172, -1.717), (4.092, -0.2889, -1.747), (2.184, -3.581e-09, -0.3707), (2.162, 0.5328, -0.3696), (2.162, -0.5328, -0.3696), (2.745, -0.4232, -0.8963), (2.738, 0.3404, -0.8889), (3.112, -0.3608, -1.338), (3.113, 0.2782, -1.327), (3.213, -1.483e-07, -1.808), (3.184, 0.2889, -1.797), (3.184, -0.2889, -1.797), (2.346, -2.77e-08, -0.5293), (2.323, 0.2403, -0.5271), (2.575, -3.976e-08, -0.7369), (2.551, 0.1974, -0.7333), (2.323, -0.2403, -0.5271), (2.551, -0.1974, -0.7333), (3.996, 0.5363, 0.4081), (3.843, 0.4094, -0.1103), (3.996, -0.5363, 0.4081), (3.843, -0.4094, -0.1103), (5.578, -0.4533, 0.08106), (5.546, -0.4094, 0.9085), (4.165, -0.1125, 0.9143), (5.578, 0.4533, 0.08106), (5.555, 0.1125, 0.9141), (4.165, 0.1125, 0.9143), (10.07, 0.8622, -0.02955), (9.717, 0.6582, -0.8433), (10.07, -0.8622, -0.02955), (9.717, -0.6582, -0.8433), (7.656, 0.5338, -0.8596), (7.656, -0.5338, -0.8596), (7.65, -0.2374, 0.8562), (9.454, -0.345, 0.8063), (7.65, 0.2374, 0.8562), (9.454, 0.345, 0.8063), (-5.572, -3.581e-09, -0.7175), (-5.545, -0.7359, -0.7117), (-12.42, -3.581e-09, -0.9809), (-12.34, -0.7359, -1.041), (-9.82, 0.7359, -1.041), (-12.34, 0.7359, -1.041), (-7.547, -0.7359, -0.8987), (-5.545, 0.7359, -0.7117), (-7.547, 0.7359, -0.8987), (-9.82, -0.7359, -1.041), (-4.919, -1.17, 0.003763), (-5.092, -0.5382, 1.18), (-4.919, 1.17, 0.003763), (-5.545, 0.8801, -0.7811), (-12.34, -1.459, 0.003764), (-12.07, -0.5378, 1.18), (-7.303, 0.5408, 1.177), (-5.092, 0.5382, 1.18), (-9.82, -0.5408, 1.177), (-7.547, -0.8801, -0.9681), (-5.545, -0.8801, -0.7811), (-7.547, 0.8801, -0.9681), (-9.82, 1.17, -1.111), (-12.07, 0.5378, 1.18), (-9.82, 0.5408, 1.177), (-7.303, -0.5408, 1.177), (-9.82, -1.098, -1.111), (-10.12, -1.459, 0.003764), (-12.34, 1.53, 0.003764), (-9.937, 1.404, 0.2369), (0.6651, 0.538, -1.092), (-0.8953, 0.6543, -0.662), (-1.0, 0.8037, 1.0), (0.6474, 0.5138, 1.064), (0.9485, 0.8962, -0.004302), (0.9485, -0.8962, -0.004302), (0.6651, -0.538, -1.092), (-0.8199, -0.5388, -1.092), (0.6474, -0.5138, 1.064), (-1.0, -0.8512, 0.6472), (-3.505, -1.069, -0.004302), (-3.062, -0.5138, 1.064), (-3.505, 1.069, -0.004302), (-3.2, 0.8037, -0.7638), (-3.062, 0.5138, 1.064), (-3.2, -0.8037, -0.7638), (-1.0, 0.5138, 1.064), (1.0, 0.8037, 1.0), (0.8581, -3.581e-09, 1.178), (1.0, -0.8037, 1.0), (-1.0, -0.8037, 1.0), (-3.269, -3.581e-09, 1.178), (-3.417, 0.8037, 1.0), (-3.417, -0.8037, 1.0), (-3.435, -3.581e-09, 0.9241), (-3.417, 0.5792, 0.9161), (-4.813, -3.581e-09, 0.9241), (-4.785, 0.5792, 0.9161), (-4.785, -0.5792, 0.9161), (-3.417, -0.5792, 0.9161), (1.077, -3.581e-09, 1.062), (1.0, -0.5328, 0.9561), (2.162, -0.2415, 1.014), (2.162, 0.5328, 0.9561), (1.0, 0.5328, 0.9561), (3.636, -3.581e-09, 1.062), (3.843, -0.5328, 0.9561), (3.843, 0.5328, 0.9561), (3.876, 1.107e-08, 0.9165), (3.843, -0.4094, 0.9085), (5.555, -0.1125, 0.9141), (5.546, 0.4094, 0.9085), (3.843, 0.4094, 0.9085), (9.792, -1.001e-07, 0.8016), (9.717, -0.6582, 0.7944), (7.632, -0.5338, 0.8515), (7.632, 0.5338, 0.8515), (9.717, 0.6582, 0.7944), (-4.813, -3.581e-09, 1.21), (-4.785, 0.8343, 1.162), (-12.42, -3.581e-09, 1.21), (-12.34, 1.035, 1.163), (-7.303, 0.8373, 1.159), (-9.82, -1.045, 1.159), (-12.34, -1.041, 1.163), (-9.82, 1.039, 1.159), (-4.785, -0.8343, 1.162), (-7.303, -0.8373, 1.159), (0.7627, 0.4413, -1.095), (-0.9133, 0.44, -1.098), (-0.9133, -0.44, -1.098), (0.7627, -0.4413, -1.095), (0.386, 0.3737, -2.41), (-1.054, 0.3746, -2.169), (-1.054, -0.3746, -2.169), (0.386, -0.3737, -2.41), (-0.9007, -3.581e-09, -1.005), (-0.9006, -0.5435, -1.0), (0.7988, -3.581e-09, -1.005), (0.7871, 0.5435, -1.0), (-0.9648, -3.569e-09, -2.294), (-0.9638, -0.3616, -2.283), (0.2629, -3.679e-09, -2.499), (0.2562, 0.3616, -2.487), (0.7871, -0.5435, -1.0), (0.2562, -0.3616, -2.487), (-0.9638, 0.3616, -2.283), (-0.9006, 0.5435, -1.0), (-1.068, -3.581e-09, -2.277), (-1.067, -0.4664, -2.262), (0.3576, 0.4664, -2.501), (-1.067, 0.4664, -2.262), (0.3664, -3.581e-09, -2.517), (0.3576, -0.4664, -2.501)], [], [(85, 539, 12, 89), (85, 3, 32, 86), (140, 6, 473, 472), (87, 35, 547, 84), (126, 599, 603, 155), (127, 125, 1, 546), (131, 11, 19, 133), (84, 547, 14, 88), (125, 554, 552, 129), (604, 605, 553, 128), (130, 8, 551, 128), (90, 9, 553, 548), (562, 567, 561, 559), (91, 563, 560, 550), (132, 17, 509, 508), (130, 9, 17, 132), (91, 8, 16, 93), (90, 567, 566, 92), (512, 513, 439, 530), (93, 16, 515, 95), (92, 566, 22, 94), (564, 565, 23, 135), (97, 24, 120, 119), (513, 117, 536, 439), (95, 515, 521, 520), (139, 30, 113, 136), (134, 21, 31, 138), (138, 31, 30, 139), (116, 137, 588, 589), (516, 512, 530, 529), (135, 23, 587, 586), (115, 114, 522, 592), (515, 516, 529, 521), (94, 22, 594, 518), (98, 6, 607, 542), (140, 4, 612, 606), (568, 572, 555, 556), (99, 569, 557, 543), (143, 570, 47, 145), (141, 5, 570, 143), (98, 572, 571, 100), (99, 4, 474, 101), (105, 42, 492, 107), (100, 571, 575, 102), (101, 474, 459, 103), (46, 76, 460, 461), (488, 489, 456, 102), (146, 491, 459, 144), (576, 580, 575, 573), (490, 577, 574, 103), (153, 502, 499, 150), (146, 489, 49, 148), (147, 494, 578, 149), (104, 40, 48, 106), (166, 581, 582, 500), (152, 504, 505, 151), (111, 59, 52, 108), (110, 57, 54, 109), (107, 492, 57, 110), (106, 48, 59, 111), (149, 578, 504, 152), (148, 49, 502, 153), (608, 610, 613, 609), (544, 545, 61, 63), (2, 538, 62, 60), (124, 597, 601, 154), (461, 460, 464, 465), (144, 459, 66, 157), (77, 45, 67, 79), (487, 486, 80, 82), (159, 70, 471, 161), (157, 66, 70, 159), (79, 67, 71, 69), (156, 476, 478, 158), (479, 480, 468, 161), (69, 71, 75, 73), (158, 478, 469, 160), (465, 464, 72, 74), (162, 38, 458, 142), (163, 65, 476, 156), (38, 64, 78, 458), (65, 37, 457, 476), (164, 81, 83, 165), (482, 483, 81, 164), (483, 485, 83, 81), (484, 487, 82, 165), (495, 106, 111, 56), (51, 107, 110, 58), (58, 110, 109, 55), (56, 111, 108, 53), (150, 166, 500, 501), (41, 104, 106, 495), (491, 490, 103, 459), (580, 488, 102, 575), (39, 101, 103, 574), (473, 100, 102, 456), (43, 105, 107, 51), (569, 99, 101, 39), (6, 98, 100, 473), (4, 99, 543, 612), (572, 98, 542, 555), (117, 116, 589, 536), (517, 514, 527, 534), (514, 509, 528, 527), (137, 115, 592, 588), (114, 511, 448, 522), (27, 97, 119, 123), (17, 92, 94, 509), (565, 93, 95, 23), (511, 517, 534, 448), (9, 90, 92, 17), (563, 91, 93, 565), (8, 91, 550, 551), (567, 90, 548, 561), (0, 84, 88, 13), (34, 87, 84, 0), (539, 85, 86, 33), (3, 85, 89, 15), (167, 24, 513, 510), (26, 96, 114, 115), (168, 26, 115, 137), (24, 97, 117, 513), (96, 25, 511, 114), (97, 27, 116, 117), (169, 171, 123, 119), (170, 169, 119, 120), (96, 26, 122, 118), (25, 96, 118, 121), (168, 27, 123, 171), (167, 25, 121, 170), (24, 167, 170, 120), (26, 168, 171, 122), (121, 118, 169, 170), (118, 122, 171, 169), (27, 168, 137, 116), (25, 167, 510, 511), (499, 498, 166, 150), (485, 484, 165, 83), (486, 482, 164, 80), (80, 164, 165, 82), (64, 163, 156, 78), (37, 162, 142, 457), (68, 158, 160, 470), (481, 479, 161, 471), (78, 156, 158, 68), (462, 157, 159, 466), (466, 159, 161, 468), (456, 144, 157, 462), (598, 124, 154, 602), (614, 611, 610, 608), (50, 148, 153, 503), (496, 149, 152, 506), (506, 152, 151, 507), (498, 585, 581, 166), (497, 147, 149, 496), (491, 146, 148, 50), (503, 153, 150, 501), (577, 576, 573, 574), (489, 146, 144, 456), (7, 141, 143, 36), (36, 143, 145, 44), (569, 568, 556, 557), (6, 140, 606, 607), (23, 95, 520, 587), (22, 135, 586, 594), (28, 138, 139, 29), (20, 134, 138, 28), (29, 139, 136, 112), (509, 94, 518, 528), (566, 564, 135, 22), (8, 130, 132, 16), (16, 132, 508, 515), (563, 562, 559, 560), (9, 130, 128, 553), (615, 604, 128, 551), (1, 125, 129, 549), (10, 131, 133, 18), (541, 554, 125, 127), (596, 126, 155, 600), (4, 140, 472, 474), (267, 266, 264, 265), (174, 175, 177, 176), (346, 347, 308, 310), (176, 177, 179, 178), (332, 334, 328, 330), (178, 179, 181, 180), (321, 322, 345, 348), (180, 181, 183, 182), (307, 309, 359, 360), (182, 183, 185, 184), (336, 337, 323, 325), (184, 185, 187, 186), (349, 350, 304, 305), (186, 187, 189, 188), (350, 351, 303, 304), (188, 189, 191, 190), (337, 339, 320, 323), (190, 191, 193, 192), (351, 352, 302, 303), (192, 193, 195, 194), (326, 327, 338, 340), (194, 195, 197, 196), (339, 341, 318, 320), (196, 197, 199, 198), (341, 342, 315, 318), (198, 199, 201, 200), (314, 316, 355, 356), (200, 201, 203, 202), (316, 317, 354, 355), (202, 203, 205, 204), (329, 331, 333, 335), (204, 205, 207, 206), (410, 411, 372, 374), (206, 207, 209, 208), (396, 398, 392, 394), (208, 209, 211, 210), (385, 386, 409, 412), (210, 211, 213, 212), (371, 373, 423, 424), (212, 213, 215, 214), (400, 401, 387, 389), (214, 215, 217, 216), (413, 414, 368, 369), (216, 217, 219, 218), (414, 415, 367, 368), (218, 219, 221, 220), (401, 403, 384, 387), (220, 221, 223, 222), (415, 416, 366, 367), (222, 223, 225, 224), (390, 391, 402, 404), (224, 225, 227, 226), (403, 405, 382, 384), (226, 227, 229, 228), (405, 406, 379, 382), (228, 229, 231, 230), (192, 194, 319, 317), (378, 380, 419, 420), (230, 231, 233, 232), (265, 264, 262, 263), (380, 381, 418, 419), (232, 233, 235, 234), (177, 175, 237, 235, 233, 231, 229, 227, 225, 223, 221, 219, 217, 215, 213, 211, 209, 207, 205, 203, 201, 199, 197, 195, 193, 191, 189, 187, 185, 183, 181, 179), (263, 262, 260, 261), (234, 235, 237, 236), (344, 346, 310, 313), (236, 237, 175, 174), (279, 278, 276, 277), (363, 362, 361, 360, 359, 358, 357, 356, 355, 354, 353, 348, 345, 343, 340, 338, 335, 333, 330, 328, 325, 323, 320, 318, 315, 313, 310, 308, 305, 304, 303, 302), (331, 332, 330, 333), (352, 300, 363, 302), (234, 236, 352, 351), (293, 292, 290, 291), (306, 307, 360, 361), (269, 268, 266, 267), (182, 184, 311, 309), (224, 226, 346, 344), (214, 216, 337, 336), (275, 274, 272, 273), (204, 206, 329, 327), (301, 306, 361, 362), (300, 301, 362, 363), (236, 174, 300, 352), (194, 196, 321, 319), (174, 176, 301, 300), (324, 326, 340, 343), (184, 186, 312, 311), (226, 228, 347, 346), (289, 288, 286, 287), (317, 319, 353, 354), (285, 284, 282, 283), (271, 270, 268, 269), (216, 218, 339, 337), (299, 298, 296, 297), (206, 208, 331, 329), (311, 312, 357, 358), (393, 395, 397, 399), (196, 198, 322, 321), (281, 280, 278, 279), (186, 188, 314, 312), (312, 314, 356, 357), (228, 230, 349, 347), (295, 294, 292, 293), (309, 311, 358, 359), (176, 178, 306, 301), (218, 220, 341, 339), (208, 210, 332, 331), (277, 276, 274, 275), (198, 200, 324, 322), (322, 324, 343, 345), (327, 329, 335, 338), (291, 290, 288, 289), (188, 190, 316, 314), (230, 232, 350, 349), (178, 180, 307, 306), (220, 222, 342, 341), (334, 336, 325, 328), (287, 286, 284, 285), (273, 272, 270, 271), (210, 212, 334, 332), (342, 344, 313, 315), (200, 202, 326, 324), (347, 349, 305, 308), (190, 192, 317, 316), (232, 234, 351, 350), (283, 282, 280, 281), (180, 182, 309, 307), (222, 224, 344, 342), (297, 296, 294, 295), (212, 214, 336, 334), (319, 321, 348, 353), (202, 204, 327, 326), (261, 260, 258, 259), (259, 258, 256, 257), (257, 256, 254, 255), (255, 254, 252, 253), (253, 252, 250, 251), (251, 250, 248, 249), (249, 248, 246, 247), (247, 246, 244, 245), (245, 244, 242, 243), (281, 279, 383, 381), (243, 242, 240, 241), (241, 240, 238, 239), (296, 298, 172, 238, 240, 242, 244, 246, 248, 250, 252, 254, 256, 258, 260, 262, 264, 266, 268, 270, 272, 274, 276, 278, 280, 282, 284, 286, 288, 290, 292, 294), (239, 238, 172, 173), (408, 410, 374, 377), (173, 172, 298, 299), (427, 426, 425, 424, 423, 422, 421, 420, 419, 418, 417, 412, 409, 407, 404, 402, 399, 397, 394, 392, 389, 387, 384, 382, 379, 377, 374, 372, 369, 368, 367, 366), (395, 396, 394, 397), (416, 364, 427, 366), (239, 173, 416, 415), (370, 371, 424, 425), (291, 289, 375, 373), (249, 247, 410, 408), (259, 257, 401, 400), (269, 267, 393, 391), (365, 370, 425, 426), (364, 365, 426, 427), (173, 299, 364, 416), (279, 277, 385, 383), (299, 297, 365, 364), (388, 390, 404, 407), (289, 287, 376, 375), (247, 245, 411, 410), (381, 383, 417, 418), (257, 255, 403, 401), (267, 265, 395, 393), (375, 376, 421, 422), (277, 275, 386, 385), (287, 285, 378, 376), (376, 378, 420, 421), (245, 243, 413, 411), (373, 375, 422, 423), (297, 295, 370, 365), (255, 253, 405, 403), (265, 263, 396, 395), (275, 273, 388, 386), (386, 388, 407, 409), (391, 393, 399, 402), (285, 283, 380, 378), (243, 241, 414, 413), (295, 293, 371, 370), (253, 251, 406, 405), (398, 400, 389, 392), (263, 261, 398, 396), (406, 408, 377, 379), (273, 271, 390, 388), (411, 413, 369, 372), (283, 281, 381, 380), (241, 239, 415, 414), (293, 291, 373, 371), (251, 249, 408, 406), (261, 259, 400, 398), (383, 385, 412, 417), (271, 269, 391, 390), (455, 530, 439, 536), (453, 442, 435, 434), (451, 532, 531, 436), (430, 525, 524, 450), (450, 524, 532, 451), (428, 429, 447, 452), (452, 447, 442, 453), (432, 433, 445, 454), (454, 445, 440, 537), (441, 454, 537, 446), (431, 432, 454, 441), (443, 452, 453, 449), (444, 428, 452, 443), (534, 535, 522, 448), (446, 537, 438, 437), (533, 450, 451, 526), (519, 430, 450, 533), (526, 451, 436, 523), (45, 77, 473, 456), (76, 46, 459, 474), (460, 76, 474, 475), (46, 461, 66, 459), (67, 45, 456, 462), (77, 79, 463, 473), (464, 460, 475, 477), (461, 465, 70, 66), (71, 67, 462, 466), (79, 69, 467, 463), (73, 75, 468, 480), (74, 72, 481, 471), (465, 74, 471, 70), (75, 71, 466, 468), (69, 73, 480, 467), (72, 464, 477, 481), (457, 142, 472, 473), (458, 78, 475, 474), (476, 457, 473, 463), (78, 68, 477, 475), (478, 476, 463, 467), (160, 469, 480, 479), (469, 478, 467, 480), (68, 470, 481, 477), (162, 37, 483, 482), (65, 163, 484, 485), (64, 38, 486, 487), (37, 65, 485, 483), (142, 458, 474, 472), (470, 160, 479, 481), (38, 162, 482, 486), (163, 64, 487, 484), (104, 41, 489, 488), (42, 105, 490, 491), (492, 42, 491, 50), (43, 51, 493, 577), (41, 495, 49, 489), (48, 40, 580, 579), (53, 108, 498, 499), (109, 54, 501, 500), (56, 53, 499, 502), (57, 492, 50, 503), (58, 55, 582, 583), (59, 48, 579, 584), (495, 56, 502, 49), (54, 57, 503, 501), (51, 58, 583, 493), (52, 59, 584, 585), (40, 104, 488, 580), (105, 43, 577, 490), (108, 52, 585, 498), (55, 109, 500, 582), (21, 134, 508, 509), (136, 113, 511, 510), (29, 112, 513, 512), (31, 21, 509, 514), (20, 28, 516, 515), (28, 29, 512, 516), (113, 30, 517, 511), (30, 31, 514, 517), (134, 20, 515, 508), (112, 136, 510, 513), (429, 428, 518, 594), (433, 432, 520, 521), (434, 435, 592, 522), (431, 441, 590, 587), (435, 442, 591, 592), (444, 443, 527, 528), (445, 433, 521, 529), (440, 445, 529, 530), (446, 437, 589, 593), (441, 446, 593, 590), (447, 429, 594, 595), (442, 447, 595, 591), (443, 449, 534, 527), (449, 453, 535, 534), (428, 444, 528, 518), (432, 431, 587, 520), (437, 438, 536, 589), (537, 440, 530, 455), (453, 434, 522, 535), (438, 537, 455, 536), (539, 33, 607, 615), (32, 3, 540, 555), (33, 86, 542, 607), (87, 34, 612, 543), (34, 0, 605, 612), (547, 35, 557, 558), (88, 14, 561, 548), (89, 12, 551, 550), (12, 539, 615, 551), (3, 15, 560, 540), (14, 547, 558, 561), (0, 13, 553, 605), (86, 32, 555, 542), (35, 87, 543, 557), (13, 88, 548, 553), (15, 89, 550, 560), (554, 541, 555, 540), (127, 546, 557, 556), (546, 1, 558, 557), (129, 552, 560, 559), (552, 554, 540, 560), (1, 549, 561, 558), (11, 131, 562, 563), (133, 19, 565, 564), (19, 11, 563, 565), (10, 18, 566, 567), (5, 141, 568, 569), (570, 5, 569, 39), (7, 36, 571, 572), (145, 47, 574, 573), (47, 570, 39, 574), (36, 44, 575, 571), (494, 147, 576, 577), (578, 494, 577, 493), (497, 496, 579, 580), (151, 505, 582, 581), (505, 504, 583, 582), (496, 506, 584, 579), (504, 578, 493, 583), (506, 507, 585, 584), (541, 127, 556, 555), (549, 129, 559, 561), (131, 10, 567, 562), (18, 133, 564, 566), (141, 7, 572, 568), (44, 145, 573, 575), (147, 497, 580, 576), (507, 151, 581, 585), (525, 430, 586, 587), (436, 531, 589, 588), (524, 525, 587, 590), (526, 523, 592, 591), (531, 532, 593, 589), (532, 524, 590, 593), (519, 533, 595, 594), (533, 526, 591, 595), (430, 519, 594, 586), (523, 436, 588, 592), (538, 2, 615, 607), (545, 544, 612, 605), (60, 62, 618, 619), (63, 61, 617, 621), (544, 63, 621, 612), (62, 538, 607, 618), (61, 545, 605, 617), (2, 60, 619, 615), (124, 598, 605, 604), (126, 596, 607, 606), (602, 154, 616, 617), (600, 155, 620, 618), (603, 599, 612, 621), (596, 600, 618, 607), (598, 602, 617, 605), (601, 597, 615, 619), (597, 124, 604, 615), (599, 126, 606, 612), (154, 601, 619, 616), (155, 603, 621, 620), (608, 609, 617, 616), (611, 614, 619, 618), (610, 611, 618, 620), (609, 613, 621, 617), (614, 608, 616, 619), (613, 610, 620, 621)])
me_cube_001.polygons.foreach_set('use_smooth', [True] * 560)
me_cube_001.polygons.foreach_set('material_index', [1, 1, 0, 1, 4, 1, 1, 1, 1, 0, 0, 0, 0, 0, 0, 0, 0, 0, 0, 0, 0, 0, 1, 0, 0, 1, 1, 1, 0, 0, 0, 0, 0, 0, 0, 0, 0, 0, 1, 1, 0, 0, 1, 0, 0, 1, 0, 0, 0, 0, 0, 0, 1, 1, 0, 1, 1, 1, 1, 1, 1, 0, 4, 4, 4, 4, 1, 0, 1, 2, 0, 0, 1, 1, 0, 1, 1, 1, 1, 1, 1, 1, 2, 2, 2, 2, 1, 1, 1, 1, 0, 1, 0, 0, 0, 0, 1, 0, 0, 0, 0, 0, 0, 0, 0, 0, 1, 0, 0, 0, 0, 0, 0, 0, 1, 1, 1, 1, 1, 1, 1, 1, 1, 1, 1, 1, 1, 1, 1, 1, 1, 1, 1, 1, 1, 1, 0, 2, 2, 2, 1, 1, 1, 0, 1, 0, 0, 0, 4, 4, 0, 1, 1, 0, 1, 0, 0, 0, 0, 1, 1, 0, 0, 0, 0, 1, 1, 1, 0, 0, 0, 0, 0, 0, 0, 1, 1, 1, 4, 0, 3, 3, 3, 3, 3, 3, 3, 3, 3, 3, 3, 3, 3, 3, 3, 3, 3, 3, 3, 3, 3, 3, 3, 3, 3, 3, 3, 3, 3, 3, 3, 3, 3, 3, 3, 3, 3, 3, 3, 3, 3, 3, 3, 3, 3, 3, 3, 3, 3, 3, 3, 3, 3, 3, 3, 3, 3, 3, 3, 3, 3, 3, 3, 3, 3, 3, 3, 3, 3, 3, 3, 3, 3, 3, 3, 3, 3, 3, 3, 3, 3, 3, 3, 3, 3, 3, 3, 3, 3, 3, 3, 3, 3, 3, 3, 3, 3, 3, 3, 3, 3, 3, 3, 3, 3, 3, 3, 3, 3, 3, 3, 3, 3, 3, 3, 3, 3, 3, 3, 3, 3, 3, 3, 3, 3, 3, 3, 3, 3, 3, 3, 3, 3, 3, 3, 3, 3, 3, 3, 3, 3, 3, 3, 3, 3, 3, 3, 3, 3, 3, 3, 3, 3, 3, 3, 3, 3, 3, 3, 3, 3, 3, 3, 3, 3, 3, 3, 3, 3, 3, 3, 3, 3, 3, 3, 3, 3, 3, 3, 3, 3, 3, 3, 3, 3, 3, 3, 3, 3, 3, 3, 3, 3, 3, 3, 3, 0, 2, 1, 1, 1, 2, 2, 2, 2, 2, 2, 2, 2, 0, 2, 1, 1, 1, 0, 0, 0, 0, 0, 0, 0, 0, 0, 0, 0, 0, 0, 0, 0, 0, 0, 0, 0, 0, 0, 0, 0, 0, 1, 1, 1, 1, 0, 0, 1, 1, 0, 0, 0, 0, 0, 0, 0, 0, 0, 0, 0, 0, 0, 0, 0, 0, 0, 0, 0, 0, 0, 0, 0, 0, 0, 0, 0, 0, 0, 0, 0, 0, 0, 0, 0, 0, 0, 0, 0, 0, 0, 0, 0, 0, 0, 0, 0, 0, 0, 0, 0, 0, 0, 0, 0, 0, 0, 0, 0, 0, 0, 0, 0, 0, 0, 0, 0, 0, 0, 0, 0, 0, 0, 0, 0, 0, 0, 0, 0, 0, 0, 0, 0, 0, 0, 0, 0, 0, 0, 0, 0, 0, 0, 0, 0, 0, 0, 0, 0, 0, 0, 0, 0, 0, 0, 0, 0, 0, 0, 0, 0, 0, 0, 0, 0, 0, 0, 0, 0, 0, 0, 0, 0, 0, 0, 0, 0, 0, 0, 0, 0, 0, 0, 0])
_uv = me_cube_001.uv_layers.new(name='UVMap')
_uv.uv.foreach_set('vector', [0.5, 0.25, 0.4172, 0.25, 0.4181, 0.25, 0.5, 0.25, 0.5, 0.25, 0.5808, 0.25, 0.5809, 0.4547, 0.5042, 0.4534, 0.4171, 0.625, 0.4171, 0.5421, 0.4171, 0.5421, 0.4171, 0.625, 0.5042, 0.7966, 0.5809, 0.7953, 0.5808, 1.0, 0.5, 1.0, 0.375, 0.625, 0.375, 0.7273, 0.375, 0.7243, 0.375, 0.625, 0.6653, 0.6246, 0.875, 0.625, 0.875, 0.7049, 0.6636, 0.7049, 0.5901, 0.125, 0.5901, 0.1689, 0.5901, 0.1689, 0.5901, 0.125, 0.5, 1.0, 0.5808, 1.0, 0.5818, 1.0, 0.5006, 1.0, 0.875, 0.625, 0.875, 0.5451, 0.875, 0.5451, 0.875, 0.6254, 0.125, 0.625, 0.125, 0.75, 0.125, 0.75, 0.125, 0.625, 0.4099, 0.125, 0.4099, 0.2151, 0.375, 0.25, 0.375, 0.125, 0.5, 0.03492, 0.4099, 0.03492, 0.375, 0.0, 0.5, 0.0, 0.5901, 0.125, 0.5901, 0.03492, 0.625, 0.0, 0.625, 0.125, 0.5, 0.2151, 0.5901, 0.2151, 0.625, 0.25, 0.5, 0.25, 0.4099, 0.125, 0.4099, 0.03492, 0.4099, 0.03492, 0.4099, 0.125, 0.4099, 0.125, 0.4099, 0.03492, 0.4099, 0.03492, 0.4099, 0.125, 0.5, 0.2151, 0.4099, 0.2151, 0.4099, 0.2151, 0.5, 0.2151, 0.5, 0.03492, 0.5901, 0.03492, 0.5901, 0.03492, 0.5, 0.03492, 0.4099, 0.2151, 0.4099, 0.2151, 0.4099, 0.2151, 0.4099, 0.2151, 0.5, 0.2151, 0.4099, 0.2151, 0.4099, 0.2151, 0.5, 0.2151, 0.5, 0.03492, 0.5901, 0.03492, 0.5901, 0.03492, 0.5, 0.03492, 0.5901, 0.125, 0.5901, 0.2151, 0.5901, 0.2151, 0.5901, 0.125, 0.5, 0.1904, 0.4323, 0.1898, 0.4323, 0.1898, 0.5, 0.1904, 0.4099, 0.2151, 0.5, 0.2151, 0.5, 0.2151, 0.4099, 0.2151, 0.5, 0.2151, 0.4099, 0.2151, 0.4099, 0.2151, 0.5, 0.2151, 0.4099, 0.125, 0.4099, 0.05056, 0.4099, 0.05056, 0.4099, 0.125, 0.4099, 0.125, 0.4099, 0.05056, 0.4099, 0.05056, 0.4099, 0.125, 0.4099, 0.125, 0.4099, 0.05056, 0.4099, 0.05056, 0.4099, 0.125, 0.5901, 0.2151, 0.5901, 0.125, 0.5901, 0.125, 0.5901, 0.2151, 0.4099, 0.2151, 0.4099, 0.2151, 0.4099, 0.2151, 0.4099, 0.2151, 0.5901, 0.125, 0.5901, 0.2151, 0.5901, 0.2151, 0.5901, 0.125, 0.5901, 0.03492, 0.5, 0.03492, 0.5, 0.03492, 0.5901, 0.03492, 0.4099, 0.2151, 0.4099, 0.2151, 0.4099, 0.2151, 0.4099, 0.2151, 0.5, 0.03492, 0.5901, 0.03492, 0.5901, 0.03492, 0.5, 0.03492, 0.5, 0.5421, 0.4171, 0.5421, 0.375, 0.5, 0.5, 0.5, 0.4171, 0.625, 0.4171, 0.7079, 0.375, 0.75, 0.375, 0.625, 0.5829, 0.625, 0.5829, 0.5421, 0.625, 0.5, 0.625, 0.625, 0.5, 0.7079, 0.5829, 0.7079, 0.625, 0.75, 0.5, 0.75, 0.5829, 0.625, 0.5829, 0.6626, 0.5829, 0.6626, 0.5829, 0.6243, 0.5829, 0.6248, 0.5829, 0.6626, 0.5829, 0.6626, 0.5829, 0.625, 0.5, 0.5421, 0.5829, 0.5421, 0.5829, 0.5421, 0.5, 0.5421, 0.5, 0.7079, 0.4171, 0.7079, 0.4171, 0.7079, 0.5, 0.7079, 0.5005, 0.6827, 0.4635, 0.6827, 0.4624, 0.6827, 0.5, 0.6827, 0.5, 0.5421, 0.5829, 0.5421, 0.5829, 0.5421, 0.5, 0.5421, 0.5, 0.7079, 0.4171, 0.7079, 0.4171, 0.7079, 0.5, 0.7079, 0.4171, 0.7079, 0.4171, 0.7079, 0.4171, 0.7079, 0.4171, 0.7079, 0.5, 0.5673, 0.4423, 0.5673, 0.4171, 0.5421, 0.5, 0.5421, 0.4423, 0.625, 0.4423, 0.6827, 0.4171, 0.7079, 0.4171, 0.625, 0.5577, 0.625, 0.5577, 0.5673, 0.5829, 0.5421, 0.5829, 0.625, 0.5, 0.6827, 0.5577, 0.6827, 0.5829, 0.7079, 0.5, 0.7079, 0.4423, 0.625, 0.4423, 0.5673, 0.4423, 0.5673, 0.4423, 0.625, 0.4423, 0.625, 0.4423, 0.5673, 0.4423, 0.5673, 0.4423, 0.625, 0.5577, 0.625, 0.5577, 0.6409, 0.5577, 0.641, 0.5577, 0.625, 0.5005, 0.5673, 0.5358, 0.5673, 0.5349, 0.5673, 0.5, 0.5673, 0.5, 0.625, 0.5577, 0.625, 0.5577, 0.6827, 0.5, 0.6827, 0.5577, 0.625, 0.5577, 0.6507, 0.5577, 0.656, 0.5577, 0.625, 0.5, 0.5673, 0.5446, 0.5673, 0.5442, 0.5673, 0.4996, 0.5673, 0.5, 0.6827, 0.4554, 0.6827, 0.4558, 0.6827, 0.4996, 0.6827, 0.5, 0.6827, 0.4624, 0.6827, 0.4554, 0.6827, 0.5, 0.6827, 0.5, 0.5673, 0.5349, 0.5673, 0.5446, 0.5673, 0.5, 0.5673, 0.5577, 0.625, 0.5577, 0.641, 0.5577, 0.6507, 0.5577, 0.625, 0.4423, 0.625, 0.4423, 0.5673, 0.4423, 0.5673, 0.4423, 0.625, 0.143, 0.625, 0.357, 0.625, 0.3569, 0.7219, 0.1431, 0.7219, 0.375, 0.7644, 0.375, 0.9858, 0.375, 0.9845, 0.375, 0.7656, 0.375, 0.2642, 0.375, 0.4856, 0.375, 0.4844, 0.375, 0.2655, 0.125, 0.625, 0.125, 0.5228, 0.125, 0.5256, 0.125, 0.625, 0.4171, 0.7079, 0.4171, 0.7079, 0.4171, 0.7079, 0.4171, 0.7079, 0.4171, 0.625, 0.4171, 0.7079, 0.4171, 0.7079, 0.4171, 0.625, 0.4171, 0.5421, 0.4171, 0.5421, 0.4171, 0.5421, 0.4171, 0.5421, 0.4171, 0.688, 0.4171, 0.69, 0.4171, 0.69, 0.4171, 0.688, 0.4171, 0.625, 0.4171, 0.7079, 0.4171, 0.7079, 0.4171, 0.625, 0.4171, 0.625, 0.4171, 0.7079, 0.4171, 0.7079, 0.4171, 0.625, 0.4171, 0.5421, 0.4171, 0.5421, 0.4171, 0.5421, 0.4171, 0.5421, 0.4171, 0.625, 0.4171, 0.5585, 0.4171, 0.5614, 0.4171, 0.625, 0.4171, 0.625, 0.4171, 0.5421, 0.4171, 0.5421, 0.4171, 0.625, 0.4171, 0.5421, 0.4171, 0.5421, 0.4171, 0.5421, 0.4171, 0.5421, 0.4171, 0.625, 0.4171, 0.5614, 0.4171, 0.565, 0.4171, 0.625, 0.4171, 0.7079, 0.4171, 0.7079, 0.4171, 0.7079, 0.4171, 0.7079, 0.4171, 0.625, 0.4171, 0.6935, 0.4171, 0.7038, 0.4171, 0.625, 0.4171, 0.625, 0.4171, 0.5556, 0.4171, 0.5585, 0.4171, 0.625, 0.4171, 0.6935, 0.4171, 0.6952, 0.4171, 0.6915, 0.4171, 0.7038, 0.4171, 0.5556, 0.4171, 0.5542, 0.4171, 0.5479, 0.4171, 0.5585, 0.4171, 0.625, 0.4171, 0.56, 0.4171, 0.562, 0.4171, 0.625, 0.4171, 0.625, 0.4171, 0.56, 0.4171, 0.56, 0.4171, 0.625, 0.4171, 0.56, 0.4171, 0.562, 0.4171, 0.562, 0.4171, 0.56, 0.4171, 0.625, 0.4171, 0.688, 0.4171, 0.688, 0.4171, 0.625, 0.4624, 0.5673, 0.5, 0.5673, 0.5, 0.5673, 0.4549, 0.5673, 0.5349, 0.6827, 0.5, 0.6827, 0.5, 0.6827, 0.5441, 0.6827, 0.5441, 0.6827, 0.5, 0.6827, 0.4996, 0.6827, 0.5442, 0.6827, 0.4549, 0.5673, 0.5, 0.5673, 0.4996, 0.5673, 0.4558, 0.5673, 0.4423, 0.625, 0.5, 0.625, 0.5, 0.6827, 0.4423, 0.6827, 0.4635, 0.5673, 0.5005, 0.5673, 0.5, 0.5673, 0.4624, 0.5673, 0.4423, 0.6827, 0.5, 0.6827, 0.5, 0.7079, 0.4171, 0.7079, 0.5577, 0.5673, 0.5, 0.5673, 0.5, 0.5421, 0.5829, 0.5421, 0.5829, 0.7079, 0.5, 0.7079, 0.5, 0.7079, 0.5829, 0.7079, 0.4171, 0.5421, 0.5, 0.5421, 0.5, 0.5421, 0.4171, 0.5421, 0.5358, 0.6827, 0.5005, 0.6827, 0.5, 0.6827, 0.5349, 0.6827, 0.5829, 0.7079, 0.5, 0.7079, 0.5, 0.7079, 0.5829, 0.7079, 0.4171, 0.5421, 0.5, 0.5421, 0.5, 0.5421, 0.4171, 0.5421, 0.4171, 0.7079, 0.5, 0.7079, 0.5, 0.75, 0.375, 0.75, 0.5829, 0.5421, 0.5, 0.5421, 0.5, 0.5, 0.625, 0.5, 0.5, 0.2151, 0.5901, 0.2151, 0.5901, 0.2151, 0.5, 0.2151, 0.4099, 0.03492, 0.4099, 0.03492, 0.4099, 0.03492, 0.4099, 0.03492, 0.4099, 0.03492, 0.4099, 0.03492, 0.4099, 0.03492, 0.4099, 0.03492, 0.5901, 0.125, 0.5901, 0.03492, 0.5901, 0.03492, 0.5901, 0.125, 0.5, 0.03492, 0.4099, 0.03492, 0.4099, 0.03492, 0.5, 0.03492, 0.5679, 0.1898, 0.5, 0.1904, 0.5, 0.1904, 0.5679, 0.1898, 0.4099, 0.03492, 0.5, 0.03492, 0.5, 0.03492, 0.4099, 0.03492, 0.5901, 0.2151, 0.5, 0.2151, 0.5, 0.2151, 0.5901, 0.2151, 0.4099, 0.03492, 0.4099, 0.03492, 0.4099, 0.03492, 0.4099, 0.03492, 0.4099, 0.03492, 0.5, 0.03492, 0.5, 0.03492, 0.4099, 0.03492, 0.5901, 0.2151, 0.5, 0.2151, 0.5, 0.2151, 0.5901, 0.2151, 0.4099, 0.2151, 0.5, 0.2151, 0.5, 0.25, 0.375, 0.25, 0.5901, 0.03492, 0.5, 0.03492, 0.5, 0.0, 0.625, 0.0, 0.4172, 1.0, 0.5, 1.0, 0.5006, 1.0, 0.4181, 1.0, 0.4171, 0.8006, 0.5042, 0.7966, 0.5, 1.0, 0.4172, 1.0, 0.4172, 0.25, 0.5, 0.25, 0.5042, 0.4534, 0.4171, 0.4494, 0.5808, 0.25, 0.5, 0.25, 0.5, 0.25, 0.5818, 0.25, 0.4323, 0.125, 0.4323, 0.1898, 0.4099, 0.2151, 0.4099, 0.125, 0.5679, 0.06019, 0.5, 0.05964, 0.5, 0.03492, 0.5901, 0.03492, 0.5679, 0.125, 0.5679, 0.06019, 0.5901, 0.03492, 0.5901, 0.125, 0.4323, 0.1898, 0.5, 0.1904, 0.5, 0.2151, 0.4099, 0.2151, 0.5, 0.05964, 0.4323, 0.06019, 0.4099, 0.03492, 0.5, 0.03492, 0.5, 0.1904, 0.5679, 0.1898, 0.5901, 0.2151, 0.5, 0.2151, 0.5, 0.125, 0.5679, 0.125, 0.5679, 0.1898, 0.5, 0.1904, 0.4323, 0.125, 0.5, 0.125, 0.5, 0.1904, 0.4323, 0.1898, 0.5, 0.05964, 0.5679, 0.06019, 0.5679, 0.06019, 0.5, 0.05964, 0.4323, 0.06019, 0.5, 0.05964, 0.5, 0.05964, 0.4323, 0.06019, 0.5679, 0.125, 0.5679, 0.1898, 0.5679, 0.1898, 0.5679, 0.125, 0.4323, 0.125, 0.4323, 0.06019, 0.4323, 0.06019, 0.4323, 0.125, 0.4323, 0.1898, 0.4323, 0.125, 0.4323, 0.125, 0.4323, 0.1898, 0.5679, 0.06019, 0.5679, 0.125, 0.5679, 0.125, 0.5679, 0.06019, 0.4323, 0.06019, 0.5, 0.05964, 0.5, 0.125, 0.4323, 0.125, 0.5, 0.05964, 0.5679, 0.06019, 0.5679, 0.125, 0.5, 0.125, 0.5679, 0.1898, 0.5679, 0.125, 0.5901, 0.125, 0.5901, 0.2151, 0.4323, 0.06019, 0.4323, 0.125, 0.4099, 0.125, 0.4099, 0.03492, 0.4423, 0.5673, 0.5, 0.5673, 0.5, 0.625, 0.4423, 0.625, 0.4171, 0.562, 0.4171, 0.625, 0.4171, 0.625, 0.4171, 0.562, 0.4171, 0.69, 0.4171, 0.625, 0.4171, 0.625, 0.4171, 0.69, 0.4171, 0.69, 0.4171, 0.625, 0.4171, 0.625, 0.4171, 0.688, 0.4171, 0.6952, 0.4171, 0.625, 0.4171, 0.625, 0.4171, 0.6915, 0.4171, 0.5542, 0.4171, 0.625, 0.4171, 0.625, 0.4171, 0.5479, 0.4171, 0.6886, 0.4171, 0.625, 0.4171, 0.625, 0.4171, 0.685, 0.4171, 0.7079, 0.4171, 0.625, 0.4171, 0.625, 0.4171, 0.7079, 0.4171, 0.6915, 0.4171, 0.625, 0.4171, 0.625, 0.4171, 0.6886, 0.4171, 0.5421, 0.4171, 0.625, 0.4171, 0.625, 0.4171, 0.5421, 0.4171, 0.5421, 0.4171, 0.625, 0.4171, 0.625, 0.4171, 0.5421, 0.4171, 0.5421, 0.4171, 0.625, 0.4171, 0.625, 0.4171, 0.5421, 0.125, 0.7272, 0.125, 0.625, 0.125, 0.625, 0.125, 0.7244, 0.1431, 0.5281, 0.3569, 0.5281, 0.357, 0.625, 0.143, 0.625, 0.4423, 0.6827, 0.4423, 0.625, 0.4423, 0.625, 0.4423, 0.6827, 0.5577, 0.609, 0.5577, 0.625, 0.5577, 0.625, 0.5577, 0.5993, 0.5577, 0.5993, 0.5577, 0.625, 0.5577, 0.625, 0.5577, 0.594, 0.5, 0.5673, 0.5577, 0.5673, 0.5577, 0.625, 0.5, 0.625, 0.5577, 0.6091, 0.5577, 0.625, 0.5577, 0.625, 0.5577, 0.609, 0.4423, 0.6827, 0.4423, 0.625, 0.4423, 0.625, 0.4423, 0.6827, 0.4423, 0.6827, 0.4423, 0.625, 0.4423, 0.625, 0.4423, 0.6827, 0.5577, 0.6827, 0.5577, 0.625, 0.5829, 0.625, 0.5829, 0.7079, 0.4423, 0.5673, 0.4423, 0.625, 0.4171, 0.625, 0.4171, 0.5421, 0.5829, 0.5874, 0.5829, 0.6248, 0.5829, 0.625, 0.5829, 0.5874, 0.5829, 0.5874, 0.5829, 0.625, 0.5829, 0.6243, 0.5829, 0.5874, 0.5829, 0.7079, 0.5829, 0.625, 0.625, 0.625, 0.625, 0.75, 0.4171, 0.5421, 0.4171, 0.625, 0.375, 0.625, 0.375, 0.5, 0.5901, 0.2151, 0.5, 0.2151, 0.5, 0.2151, 0.5901, 0.2151, 0.5901, 0.03492, 0.5901, 0.125, 0.5901, 0.125, 0.5901, 0.03492, 0.4099, 0.1994, 0.4099, 0.125, 0.4099, 0.125, 0.4099, 0.1994, 0.4099, 0.1994, 0.4099, 0.125, 0.4099, 0.125, 0.4099, 0.1994, 0.4099, 0.1994, 0.4099, 0.125, 0.4099, 0.125, 0.4099, 0.1994, 0.4099, 0.03492, 0.5, 0.03492, 0.5, 0.03492, 0.4099, 0.03492, 0.5901, 0.03492, 0.5901, 0.125, 0.5901, 0.125, 0.5901, 0.03492, 0.4099, 0.2151, 0.4099, 0.125, 0.4099, 0.125, 0.4099, 0.2151, 0.4099, 0.2151, 0.4099, 0.125, 0.4099, 0.125, 0.4099, 0.2151, 0.5901, 0.2151, 0.5901, 0.125, 0.625, 0.125, 0.625, 0.25, 0.4099, 0.03492, 0.4099, 0.125, 0.375, 0.125, 0.375, 0.0, 0.125, 0.5, 0.125, 0.625, 0.125, 0.625, 0.125, 0.5, 0.875, 0.7049, 0.875, 0.625, 0.875, 0.6254, 0.875, 0.7049, 0.5901, 0.0811, 0.5901, 0.125, 0.5901, 0.125, 0.5901, 0.0811, 0.6636, 0.5451, 0.875, 0.5451, 0.875, 0.625, 0.6653, 0.6246, 0.375, 0.5227, 0.375, 0.625, 0.375, 0.625, 0.375, 0.5257, 0.4171, 0.7079, 0.4171, 0.625, 0.4171, 0.625, 0.4171, 0.7079, 0.5, 0.5, 0.5, 1.0, 0.4688, 1.0, 0.4688, 0.5, 1.0, 0.5, 1.0, 1.0, 0.9688, 1.0, 0.9688, 0.5, 0.1875, 0.5, 0.1562, 0.5, 0.1562, 0.5, 0.1875, 0.5, 0.9688, 0.5, 0.9688, 1.0, 0.9375, 1.0, 0.9375, 0.5, 0.4375, 0.5, 0.4062, 0.5, 0.4062, 0.5, 0.4375, 0.5, 0.9375, 0.5, 0.9375, 1.0, 0.9062, 1.0, 0.9062, 0.5, 0.6562, 0.5, 0.625, 0.5, 0.625, 0.5, 0.6562, 0.5, 0.9062, 0.5, 0.9062, 1.0, 0.875, 1.0, 0.875, 0.5, 0.9062, 0.5, 0.875, 0.5, 0.875, 0.5, 0.9062, 0.5, 0.875, 0.5, 0.875, 1.0, 0.8438, 1.0, 0.8438, 0.5, 0.375, 0.5, 0.3438, 0.5, 0.3438, 0.5, 0.375, 0.5, 0.8438, 0.5, 0.8438, 1.0, 0.8125, 1.0, 0.8125, 0.5, 0.125, 0.5, 0.09375, 0.5, 0.09375, 0.5, 0.125, 0.5, 0.8125, 0.5, 0.8125, 1.0, 0.7812, 1.0, 0.7812, 0.5, 0.09375, 0.5, 0.0625, 0.5, 0.0625, 0.5, 0.09375, 0.5, 0.7812, 0.5, 0.7812, 1.0, 0.75, 1.0, 0.75, 0.5, 0.3438, 0.5, 0.3125, 0.5, 0.3125, 0.5, 0.3438, 0.5, 0.75, 0.5, 0.75, 1.0, 0.7188, 1.0, 0.7188, 0.5, 0.0625, 0.5, 0.03125, 0.5, 0.03125, 0.5, 0.0625, 0.5, 0.7188, 0.5, 0.7188, 1.0, 0.6875, 1.0, 0.6875, 0.5, 0.5625, 0.5, 0.5312, 0.5, 0.5312, 0.5, 0.5625, 0.5, 0.6875, 0.5, 0.6875, 1.0, 0.6562, 1.0, 0.6562, 0.5, 0.3125, 0.5, 0.2812, 0.5, 0.2812, 0.5, 0.3125, 0.5, 0.6562, 0.5, 0.6562, 1.0, 0.625, 1.0, 0.625, 0.5, 0.2812, 0.5, 0.25, 0.5, 0.25, 0.5, 0.2812, 0.5, 0.625, 0.5, 0.625, 1.0, 0.5938, 1.0, 0.5938, 0.5, 0.7812, 0.5, 0.75, 0.5, 0.75, 0.5, 0.7812, 0.5, 0.5938, 0.5, 0.5938, 1.0, 0.5625, 1.0, 0.5625, 0.5, 0.75, 0.5, 0.7188, 0.5, 0.7188, 0.5, 0.75, 0.5, 0.5625, 0.5, 0.5625, 1.0, 0.5312, 1.0, 0.5312, 0.5, 0.5, 0.5, 0.4688, 0.5, 0.4688, 0.5, 0.5, 0.5, 0.5312, 0.5, 0.5312, 1.0, 0.5, 1.0, 0.5, 0.5, 0.1875, 0.5, 0.1562, 0.5, 0.1562, 0.5, 0.1875, 0.5, 0.5, 0.5, 0.5, 1.0, 0.4688, 1.0, 0.4688, 0.5, 0.4375, 0.5, 0.4062, 0.5, 0.4062, 0.5, 0.4375, 0.5, 0.4688, 0.5, 0.4688, 1.0, 0.4375, 1.0, 0.4375, 0.5, 0.6562, 0.5, 0.625, 0.5, 0.625, 0.5, 0.6562, 0.5, 0.4375, 0.5, 0.4375, 1.0, 0.4062, 1.0, 0.4062, 0.5, 0.9062, 0.5, 0.875, 0.5, 0.875, 0.5, 0.9062, 0.5, 0.4062, 0.5, 0.4062, 1.0, 0.375, 1.0, 0.375, 0.5, 0.375, 0.5, 0.3438, 0.5, 0.3438, 0.5, 0.375, 0.5, 0.375, 0.5, 0.375, 1.0, 0.3438, 1.0, 0.3438, 0.5, 0.125, 0.5, 0.09375, 0.5, 0.09375, 0.5, 0.125, 0.5, 0.3438, 0.5, 0.3438, 1.0, 0.3125, 1.0, 0.3125, 0.5, 0.09375, 0.5, 0.0625, 0.5, 0.0625, 0.5, 0.09375, 0.5, 0.3125, 0.5, 0.3125, 1.0, 0.2812, 1.0, 0.2812, 0.5, 0.3438, 0.5, 0.3125, 0.5, 0.3125, 0.5, 0.3438, 0.5, 0.2812, 0.5, 0.2812, 1.0, 0.25, 1.0, 0.25, 0.5, 0.0625, 0.5, 0.03125, 0.5, 0.03125, 0.5, 0.0625, 0.5, 0.25, 0.5, 0.25, 1.0, 0.2188, 1.0, 0.2188, 0.5, 0.5625, 0.5, 0.5312, 0.5, 0.5312, 0.5, 0.5625, 0.5, 0.2188, 0.5, 0.2188, 1.0, 0.1875, 1.0, 0.1875, 0.5, 0.3125, 0.5, 0.2812, 0.5, 0.2812, 0.5, 0.3125, 0.5, 0.1875, 0.5, 0.1875, 1.0, 0.1562, 1.0, 0.1562, 0.5, 0.2812, 0.5, 0.25, 0.5, 0.25, 0.5, 0.2812, 0.5, 0.1562, 0.5, 0.1562, 1.0, 0.125, 1.0, 0.125, 0.5, 0.7188, 0.5, 0.6875, 0.5, 0.6875, 0.5, 0.7188, 0.5, 0.7812, 0.5, 0.75, 0.5, 0.75, 0.5, 0.7812, 0.5, 0.125, 0.5, 0.125, 1.0, 0.09375, 1.0, 0.09375, 0.5, 0.4688, 0.5, 0.4688, 1.0, 0.4375, 1.0, 0.4375, 0.5, 0.75, 0.5, 0.7188, 0.5, 0.7188, 0.5, 0.75, 0.5, 0.09375, 0.5, 0.09375, 1.0, 0.0625, 1.0, 0.0625, 0.5, 0.7968, 0.4854, 0.75, 0.49, 0.7032, 0.4854, 0.6582, 0.4717, 0.6167, 0.4496, 0.5803, 0.4197, 0.5504, 0.3833, 0.5283, 0.3418, 0.5146, 0.2968, 0.51, 0.25, 0.5146, 0.2032, 0.5283, 0.1582, 0.5504, 0.1167, 0.5803, 0.08029, 0.6167, 0.05045, 0.6582, 0.02827, 0.7032, 0.01461, 0.75, 0.01, 0.7968, 0.01461, 0.8418, 0.02827, 0.8833, 0.05045, 0.9197, 0.08029, 0.9496, 0.1167, 0.9717, 0.1582, 0.9854, 0.2032, 0.99, 0.25, 0.9854, 0.2968, 0.9717, 0.3418, 0.9496, 0.3833, 0.9197, 0.4197, 0.8833, 0.4496, 0.8418, 0.4717, 0.4375, 0.5, 0.4375, 1.0, 0.4062, 1.0, 0.4062, 0.5, 0.0625, 0.5, 0.0625, 1.0, 0.03125, 1.0, 0.03125, 0.5, 0.2188, 0.5, 0.1875, 0.5, 0.1875, 0.5, 0.2188, 0.5, 0.03125, 0.5, 0.03125, 1.0, 0.0, 1.0, 0.0, 0.5, 0.6875, 0.5, 0.6875, 1.0, 0.6562, 1.0, 0.6562, 0.5, 0.25, 0.49, 0.2968, 0.4854, 0.3418, 0.4717, 0.3833, 0.4496, 0.4197, 0.4197, 0.4496, 0.3833, 0.4717, 0.3418, 0.4854, 0.2968, 0.49, 0.25, 0.4854, 0.2032, 0.4717, 0.1582, 0.4496, 0.1167, 0.4197, 0.08029, 0.3833, 0.05045, 0.3418, 0.02827, 0.2968, 0.01461, 0.25, 0.01, 0.2032, 0.01461, 0.1582, 0.02827, 0.1167, 0.05045, 0.08029, 0.08029, 0.05045, 0.1167, 0.02827, 0.1582, 0.01461, 0.2032, 0.01, 0.25, 0.01461, 0.2968, 0.02827, 0.3418, 0.05045, 0.3833, 0.08029, 0.4197, 0.1167, 0.4496, 0.1582, 0.4717, 0.2032, 0.4854, 0.4688, 0.5, 0.4375, 0.5, 0.4375, 0.5, 0.4688, 0.5, 0.03125, 0.5, 0.0, 0.5, 0.0, 0.5, 0.03125, 0.5, 0.0625, 0.5, 0.03125, 0.5, 0.03125, 0.5, 0.0625, 0.5, 0.9062, 0.5, 0.9062, 1.0, 0.875, 1.0, 0.875, 0.5, 0.9375, 0.5, 0.9062, 0.5, 0.9062, 0.5, 0.9375, 0.5, 0.5312, 0.5, 0.5312, 1.0, 0.5, 1.0, 0.5, 0.5, 0.875, 0.5, 0.8438, 0.5, 0.8438, 0.5, 0.875, 0.5, 0.2188, 0.5, 0.1875, 0.5, 0.1875, 0.5, 0.2188, 0.5, 0.375, 0.5, 0.3438, 0.5, 0.3438, 0.5, 0.375, 0.5, 0.625, 0.5, 0.625, 1.0, 0.5938, 1.0, 0.5938, 0.5, 0.5312, 0.5, 0.5, 0.5, 0.5, 0.5, 0.5312, 0.5, 0.9688, 0.5, 0.9375, 0.5, 0.9375, 0.5, 0.9688, 0.5, 1.0, 0.5, 0.9688, 0.5, 0.9688, 0.5, 1.0, 0.5, 0.03125, 0.5, 0.0, 0.5, 0.0, 0.5, 0.03125, 0.5, 0.6875, 0.5, 0.6562, 0.5, 0.6562, 0.5, 0.6875, 0.5, 1.0, 0.5, 0.9688, 0.5, 0.9688, 0.5, 1.0, 0.5, 0.5938, 0.5, 0.5625, 0.5, 0.5625, 0.5, 0.5938, 0.5, 0.8438, 0.5, 0.8125, 0.5, 0.8125, 0.5, 0.8438, 0.5, 0.1875, 0.5, 0.1562, 0.5, 0.1562, 0.5, 0.1875, 0.5, 0.8438, 0.5, 0.8438, 1.0, 0.8125, 1.0, 0.8125, 0.5, 0.7188, 0.5, 0.6875, 0.5, 0.6875, 0.5, 0.7188, 0.5, 0.7812, 0.5, 0.7812, 1.0, 0.75, 1.0, 0.75, 0.5, 0.5625, 0.5, 0.5625, 1.0, 0.5312, 1.0, 0.5312, 0.5, 0.3438, 0.5, 0.3125, 0.5, 0.3125, 0.5, 0.3438, 0.5, 1.0, 0.5, 1.0, 1.0, 0.9688, 1.0, 0.9688, 0.5, 0.5, 0.5, 0.4688, 0.5, 0.4688, 0.5, 0.5, 0.5, 0.8438, 0.5, 0.8125, 0.5, 0.8125, 0.5, 0.8438, 0.5, 0.5, 0.5, 0.4688, 0.5, 0.4688, 0.5, 0.5, 0.5, 0.6562, 0.5, 0.625, 0.5, 0.625, 0.5, 0.6562, 0.5, 0.7188, 0.5, 0.7188, 1.0, 0.6875, 1.0, 0.6875, 0.5, 0.8125, 0.5, 0.7812, 0.5, 0.7812, 0.5, 0.8125, 0.5, 0.8125, 0.5, 0.7812, 0.5, 0.7812, 0.5, 0.8125, 0.5, 0.1562, 0.5, 0.125, 0.5, 0.125, 0.5, 0.1562, 0.5, 0.9375, 0.5, 0.9375, 1.0, 0.9062, 1.0, 0.9062, 0.5, 0.875, 0.5, 0.8438, 0.5, 0.8438, 0.5, 0.875, 0.5, 0.9688, 0.5, 0.9375, 0.5, 0.9375, 0.5, 0.9688, 0.5, 0.3125, 0.5, 0.2812, 0.5, 0.2812, 0.5, 0.3125, 0.5, 0.4688, 0.5, 0.4375, 0.5, 0.4375, 0.5, 0.4688, 0.5, 0.6562, 0.5, 0.6562, 1.0, 0.625, 1.0, 0.625, 0.5, 0.625, 0.5, 0.5938, 0.5, 0.5938, 0.5, 0.625, 0.5, 0.625, 0.5, 0.5938, 0.5, 0.5938, 0.5, 0.625, 0.5, 0.5312, 0.5, 0.5, 0.5, 0.5, 0.5, 0.5312, 0.5, 0.875, 0.5, 0.875, 1.0, 0.8438, 1.0, 0.8438, 0.5, 0.7812, 0.5, 0.75, 0.5, 0.75, 0.5, 0.7812, 0.5, 0.125, 0.5, 0.09375, 0.5, 0.09375, 0.5, 0.125, 0.5, 0.9375, 0.5, 0.9062, 0.5, 0.9062, 0.5, 0.9375, 0.5, 0.2812, 0.5, 0.25, 0.5, 0.25, 0.5, 0.2812, 0.5, 0.4062, 0.5, 0.375, 0.5, 0.375, 0.5, 0.4062, 0.5, 0.8125, 0.5, 0.8125, 1.0, 0.7812, 1.0, 0.7812, 0.5, 0.5938, 0.5, 0.5938, 1.0, 0.5625, 1.0, 0.5625, 0.5, 0.4375, 0.5, 0.4062, 0.5, 0.4062, 0.5, 0.4375, 0.5, 0.25, 0.5, 0.2188, 0.5, 0.2188, 0.5, 0.25, 0.5, 0.5938, 0.5, 0.5625, 0.5, 0.5625, 0.5, 0.5938, 0.5, 0.1562, 0.5, 0.125, 0.5, 0.125, 0.5, 0.1562, 0.5, 0.75, 0.5, 0.7188, 0.5, 0.7188, 0.5, 0.75, 0.5, 0.09375, 0.5, 0.0625, 0.5, 0.0625, 0.5, 0.09375, 0.5, 0.75, 0.5, 0.75, 1.0, 0.7188, 1.0, 0.7188, 0.5, 0.9062, 0.5, 0.875, 0.5, 0.875, 0.5, 0.9062, 0.5, 0.25, 0.5, 0.2188, 0.5, 0.2188, 0.5, 0.25, 0.5, 0.9688, 0.5, 0.9688, 1.0, 0.9375, 1.0, 0.9375, 0.5, 0.4062, 0.5, 0.375, 0.5, 0.375, 0.5, 0.4062, 0.5, 0.6875, 0.5, 0.6562, 0.5, 0.6562, 0.5, 0.6875, 0.5, 0.5625, 0.5, 0.5312, 0.5, 0.5312, 0.5, 0.5625, 0.5, 0.4062, 0.5, 0.4062, 1.0, 0.375, 1.0, 0.375, 0.5, 0.375, 0.5, 0.375, 1.0, 0.3438, 1.0, 0.3438, 0.5, 0.3438, 0.5, 0.3438, 1.0, 0.3125, 1.0, 0.3125, 0.5, 0.3125, 0.5, 0.3125, 1.0, 0.2812, 1.0, 0.2812, 0.5, 0.2812, 0.5, 0.2812, 1.0, 0.25, 1.0, 0.25, 0.5, 0.25, 0.5, 0.25, 1.0, 0.2188, 1.0, 0.2188, 0.5, 0.2188, 0.5, 0.2188, 1.0, 0.1875, 1.0, 0.1875, 0.5, 0.1875, 0.5, 0.1875, 1.0, 0.1562, 1.0, 0.1562, 0.5, 0.1562, 0.5, 0.1562, 1.0, 0.125, 1.0, 0.125, 0.5, 0.7188, 0.5, 0.6875, 0.5, 0.6875, 0.5, 0.7188, 0.5, 0.125, 0.5, 0.125, 1.0, 0.09375, 1.0, 0.09375, 0.5, 0.09375, 0.5, 0.09375, 1.0, 0.0625, 1.0, 0.0625, 0.5, 0.7968, 0.4854, 0.75, 0.49, 0.7032, 0.4854, 0.6582, 0.4717, 0.6167, 0.4496, 0.5803, 0.4197, 0.5504, 0.3833, 0.5283, 0.3418, 0.5146, 0.2968, 0.51, 0.25, 0.5146, 0.2032, 0.5283, 0.1582, 0.5504, 0.1167, 0.5803, 0.08029, 0.6167, 0.05045, 0.6582, 0.02827, 0.7032, 0.01461, 0.75, 0.01, 0.7968, 0.01461, 0.8418, 0.02827, 0.8833, 0.05045, 0.9197, 0.08029, 0.9496, 0.1167, 0.9717, 0.1582, 0.9854, 0.2032, 0.99, 0.25, 0.9854, 0.2968, 0.9717, 0.3418, 0.9496, 0.3833, 0.9197, 0.4197, 0.8833, 0.4496, 0.8418, 0.4717, 0.0625, 0.5, 0.0625, 1.0, 0.03125, 1.0, 0.03125, 0.5, 0.2188, 0.5, 0.1875, 0.5, 0.1875, 0.5, 0.2188, 0.5, 0.03125, 0.5, 0.03125, 1.0, 0.0, 1.0, 0.0, 0.5, 0.25, 0.49, 0.2968, 0.4854, 0.3418, 0.4717, 0.3833, 0.4496, 0.4197, 0.4197, 0.4496, 0.3833, 0.4717, 0.3418, 0.4854, 0.2968, 0.49, 0.25, 0.4854, 0.2032, 0.4717, 0.1582, 0.4496, 0.1167, 0.4197, 0.08029, 0.3833, 0.05045, 0.3418, 0.02827, 0.2968, 0.01461, 0.25, 0.01, 0.2032, 0.01461, 0.1582, 0.02827, 0.1167, 0.05045, 0.08029, 0.08029, 0.05045, 0.1167, 0.02827, 0.1582, 0.01461, 0.2032, 0.01, 0.25, 0.01461, 0.2968, 0.02827, 0.3418, 0.05045, 0.3833, 0.08029, 0.4197, 0.1167, 0.4496, 0.1582, 0.4717, 0.2032, 0.4854, 0.4688, 0.5, 0.4375, 0.5, 0.4375, 0.5, 0.4688, 0.5, 0.03125, 0.5, 0.0, 0.5, 0.0, 0.5, 0.03125, 0.5, 0.0625, 0.5, 0.03125, 0.5, 0.03125, 0.5, 0.0625, 0.5, 0.9375, 0.5, 0.9062, 0.5, 0.9062, 0.5, 0.9375, 0.5, 0.875, 0.5, 0.8438, 0.5, 0.8438, 0.5, 0.875, 0.5, 0.2188, 0.5, 0.1875, 0.5, 0.1875, 0.5, 0.2188, 0.5, 0.375, 0.5, 0.3438, 0.5, 0.3438, 0.5, 0.375, 0.5, 0.5312, 0.5, 0.5, 0.5, 0.5, 0.5, 0.5312, 0.5, 0.9688, 0.5, 0.9375, 0.5, 0.9375, 0.5, 0.9688, 0.5, 1.0, 0.5, 0.9688, 0.5, 0.9688, 0.5, 1.0, 0.5, 0.03125, 0.5, 0.0, 0.5, 0.0, 0.5, 0.03125, 0.5, 0.6875, 0.5, 0.6562, 0.5, 0.6562, 0.5, 0.6875, 0.5, 1.0, 0.5, 0.9688, 0.5, 0.9688, 0.5, 1.0, 0.5, 0.5938, 0.5, 0.5625, 0.5, 0.5625, 0.5, 0.5938, 0.5, 0.8438, 0.5, 0.8125, 0.5, 0.8125, 0.5, 0.8438, 0.5, 0.1875, 0.5, 0.1562, 0.5, 0.1562, 0.5, 0.1875, 0.5, 0.7188, 0.5, 0.6875, 0.5, 0.6875, 0.5, 0.7188, 0.5, 0.3438, 0.5, 0.3125, 0.5, 0.3125, 0.5, 0.3438, 0.5, 0.5, 0.5, 0.4688, 0.5, 0.4688, 0.5, 0.5, 0.5, 0.8438, 0.5, 0.8125, 0.5, 0.8125, 0.5, 0.8438, 0.5, 0.6562, 0.5, 0.625, 0.5, 0.625, 0.5, 0.6562, 0.5, 0.8125, 0.5, 0.7812, 0.5, 0.7812, 0.5, 0.8125, 0.5, 0.8125, 0.5, 0.7812, 0.5, 0.7812, 0.5, 0.8125, 0.5, 0.1562, 0.5, 0.125, 0.5, 0.125, 0.5, 0.1562, 0.5, 0.875, 0.5, 0.8438, 0.5, 0.8438, 0.5, 0.875, 0.5, 0.9688, 0.5, 0.9375, 0.5, 0.9375, 0.5, 0.9688, 0.5, 0.3125, 0.5, 0.2812, 0.5, 0.2812, 0.5, 0.3125, 0.5, 0.4688, 0.5, 0.4375, 0.5, 0.4375, 0.5, 0.4688, 0.5, 0.625, 0.5, 0.5938, 0.5, 0.5938, 0.5, 0.625, 0.5, 0.625, 0.5, 0.5938, 0.5, 0.5938, 0.5, 0.625, 0.5, 0.5312, 0.5, 0.5, 0.5, 0.5, 0.5, 0.5312, 0.5, 0.7812, 0.5, 0.75, 0.5, 0.75, 0.5, 0.7812, 0.5, 0.125, 0.5, 0.09375, 0.5, 0.09375, 0.5, 0.125, 0.5, 0.9375, 0.5, 0.9062, 0.5, 0.9062, 0.5, 0.9375, 0.5, 0.2812, 0.5, 0.25, 0.5, 0.25, 0.5, 0.2812, 0.5, 0.4062, 0.5, 0.375, 0.5, 0.375, 0.5, 0.4062, 0.5, 0.4375, 0.5, 0.4062, 0.5, 0.4062, 0.5, 0.4375, 0.5, 0.25, 0.5, 0.2188, 0.5, 0.2188, 0.5, 0.25, 0.5, 0.5938, 0.5, 0.5625, 0.5, 0.5625, 0.5, 0.5938, 0.5, 0.1562, 0.5, 0.125, 0.5, 0.125, 0.5, 0.1562, 0.5, 0.75, 0.5, 0.7188, 0.5, 0.7188, 0.5, 0.75, 0.5, 0.09375, 0.5, 0.0625, 0.5, 0.0625, 0.5, 0.09375, 0.5, 0.9062, 0.5, 0.875, 0.5, 0.875, 0.5, 0.9062, 0.5, 0.25, 0.5, 0.2188, 0.5, 0.2188, 0.5, 0.25, 0.5, 0.4062, 0.5, 0.375, 0.5, 0.375, 0.5, 0.4062, 0.5, 0.6875, 0.5, 0.6562, 0.5, 0.6562, 0.5, 0.6875, 0.5, 0.5625, 0.5, 0.5312, 0.5, 0.5312, 0.5, 0.5625, 0.5, 0.5, 0.2151, 0.4099, 0.2151, 0.4099, 0.2151, 0.5, 0.2151, 0.5176, 0.03492, 0.5725, 0.03492, 0.5725, 0.03492, 0.5175, 0.03492, 0.5901, 0.125, 0.5901, 0.1832, 0.5901, 0.1831, 0.5901, 0.125, 0.5901, 0.125, 0.5901, 0.1831, 0.5901, 0.1832, 0.5901, 0.125, 0.5901, 0.125, 0.5901, 0.1832, 0.5901, 0.1832, 0.5901, 0.125, 0.4997, 0.03492, 0.5725, 0.03492, 0.5725, 0.03492, 0.5, 0.03492, 0.5, 0.03492, 0.5725, 0.03492, 0.5725, 0.03492, 0.5176, 0.03492, 0.5001, 0.2151, 0.4294, 0.2151, 0.4294, 0.2151, 0.5, 0.2151, 0.5, 0.2151, 0.4294, 0.2151, 0.4294, 0.2151, 0.5176, 0.2151, 0.5725, 0.2151, 0.5, 0.2151, 0.5176, 0.2151, 0.5725, 0.2151, 0.5725, 0.2151, 0.5001, 0.2151, 0.5, 0.2151, 0.5725, 0.2151, 0.4294, 0.03492, 0.5, 0.03492, 0.5176, 0.03492, 0.4294, 0.03492, 0.4294, 0.03492, 0.4997, 0.03492, 0.5, 0.03492, 0.4294, 0.03492, 0.4099, 0.03492, 0.5, 0.03492, 0.5, 0.03492, 0.4099, 0.03492, 0.5725, 0.2151, 0.5176, 0.2151, 0.5175, 0.2151, 0.5725, 0.2151, 0.5901, 0.06681, 0.5901, 0.125, 0.5901, 0.125, 0.5901, 0.06681, 0.5901, 0.06692, 0.5901, 0.125, 0.5901, 0.125, 0.5901, 0.06681, 0.5901, 0.06681, 0.5901, 0.125, 0.5901, 0.125, 0.5901, 0.06694, 0.4171, 0.5421, 0.4171, 0.5421, 0.4171, 0.5421, 0.4171, 0.5421, 0.4171, 0.7079, 0.4171, 0.7079, 0.4171, 0.7079, 0.4171, 0.7079, 0.4171, 0.7079, 0.4171, 0.7079, 0.4171, 0.7079, 0.4171, 0.7079, 0.4171, 0.7079, 0.4171, 0.7079, 0.4171, 0.7079, 0.4171, 0.7079, 0.4171, 0.5421, 0.4171, 0.5421, 0.4171, 0.5421, 0.4171, 0.5421, 0.4171, 0.5421, 0.4171, 0.5421, 0.4171, 0.5421, 0.4171, 0.5421, 0.4171, 0.7079, 0.4171, 0.7079, 0.4171, 0.7079, 0.4171, 0.7079, 0.4171, 0.7079, 0.4171, 0.7079, 0.4171, 0.7079, 0.4171, 0.7079, 0.4171, 0.5421, 0.4171, 0.5421, 0.4171, 0.5421, 0.4171, 0.5421, 0.4171, 0.5421, 0.4171, 0.5421, 0.4171, 0.5421, 0.4171, 0.5421, 0.4171, 0.5421, 0.4171, 0.5421, 0.4171, 0.5421, 0.4171, 0.5421, 0.4171, 0.7079, 0.4171, 0.7079, 0.4171, 0.7079, 0.4171, 0.7079, 0.4171, 0.7079, 0.4171, 0.7079, 0.4171, 0.7079, 0.4171, 0.7079, 0.4171, 0.5421, 0.4171, 0.5421, 0.4171, 0.5421, 0.4171, 0.5421, 0.4171, 0.5421, 0.4171, 0.5421, 0.4171, 0.5421, 0.4171, 0.5421, 0.4171, 0.7079, 0.4171, 0.7079, 0.4171, 0.7079, 0.4171, 0.7079, 0.4171, 0.5479, 0.4171, 0.625, 0.4171, 0.625, 0.4171, 0.5421, 0.4171, 0.7038, 0.4171, 0.6915, 0.4171, 0.7079, 0.4171, 0.7079, 0.4171, 0.5585, 0.4171, 0.5479, 0.4171, 0.5421, 0.4171, 0.5421, 0.4171, 0.6915, 0.4171, 0.6886, 0.4171, 0.7079, 0.4171, 0.7079, 0.4171, 0.5614, 0.4171, 0.5585, 0.4171, 0.5421, 0.4171, 0.5421, 0.4171, 0.625, 0.4171, 0.565, 0.4171, 0.5421, 0.4171, 0.625, 0.4171, 0.565, 0.4171, 0.5614, 0.4171, 0.5421, 0.4171, 0.5421, 0.4171, 0.6886, 0.4171, 0.685, 0.4171, 0.7079, 0.4171, 0.7079, 0.4171, 0.625, 0.4171, 0.5542, 0.4171, 0.56, 0.4171, 0.625, 0.4171, 0.5556, 0.4171, 0.625, 0.4171, 0.625, 0.4171, 0.562, 0.4171, 0.6952, 0.4171, 0.6935, 0.4171, 0.69, 0.4171, 0.688, 0.4171, 0.5542, 0.4171, 0.5556, 0.4171, 0.562, 0.4171, 0.56, 0.4171, 0.625, 0.4171, 0.7038, 0.4171, 0.7079, 0.4171, 0.625, 0.4171, 0.685, 0.4171, 0.625, 0.4171, 0.625, 0.4171, 0.7079, 0.4171, 0.6935, 0.4171, 0.625, 0.4171, 0.625, 0.4171, 0.69, 0.4171, 0.625, 0.4171, 0.6952, 0.4171, 0.688, 0.4171, 0.625, 0.5005, 0.5673, 0.4635, 0.5673, 0.4423, 0.5673, 0.5, 0.5673, 0.4635, 0.6827, 0.5005, 0.6827, 0.5, 0.6827, 0.4423, 0.6827, 0.4624, 0.6827, 0.4635, 0.6827, 0.4423, 0.6827, 0.4423, 0.6827, 0.5358, 0.6827, 0.5349, 0.6827, 0.5577, 0.6827, 0.5577, 0.6827, 0.4635, 0.5673, 0.4624, 0.5673, 0.4423, 0.5673, 0.4423, 0.5673, 0.5349, 0.5673, 0.5358, 0.5673, 0.5577, 0.5673, 0.5577, 0.5673, 0.4558, 0.5673, 0.4996, 0.5673, 0.5, 0.5673, 0.4423, 0.5673, 0.4996, 0.6827, 0.4558, 0.6827, 0.4423, 0.6827, 0.5, 0.6827, 0.4549, 0.5673, 0.4558, 0.5673, 0.4423, 0.5673, 0.4423, 0.5673, 0.4554, 0.6827, 0.4624, 0.6827, 0.4423, 0.6827, 0.4423, 0.6827, 0.5441, 0.6827, 0.5442, 0.6827, 0.5577, 0.6827, 0.5577, 0.6827, 0.5446, 0.5673, 0.5349, 0.5673, 0.5577, 0.5673, 0.5577, 0.5673, 0.4624, 0.5673, 0.4549, 0.5673, 0.4423, 0.5673, 0.4423, 0.5673, 0.4558, 0.6827, 0.4554, 0.6827, 0.4423, 0.6827, 0.4423, 0.6827, 0.5349, 0.6827, 0.5441, 0.6827, 0.5577, 0.6827, 0.5577, 0.6827, 0.5442, 0.5673, 0.5446, 0.5673, 0.5577, 0.5673, 0.5577, 0.5673, 0.5358, 0.5673, 0.5005, 0.5673, 0.5, 0.5673, 0.5577, 0.5673, 0.5005, 0.6827, 0.5358, 0.6827, 0.5577, 0.6827, 0.5, 0.6827, 0.4996, 0.5673, 0.5442, 0.5673, 0.5577, 0.5673, 0.5, 0.5673, 0.5442, 0.6827, 0.4996, 0.6827, 0.5, 0.6827, 0.5577, 0.6827, 0.4099, 0.05056, 0.4099, 0.125, 0.4099, 0.125, 0.4099, 0.03492, 0.4099, 0.125, 0.4099, 0.05056, 0.4099, 0.03492, 0.4099, 0.125, 0.4099, 0.1994, 0.4099, 0.1994, 0.4099, 0.2151, 0.4099, 0.2151, 0.4099, 0.05056, 0.4099, 0.05056, 0.4099, 0.03492, 0.4099, 0.03492, 0.4099, 0.1994, 0.4099, 0.1994, 0.4099, 0.2151, 0.4099, 0.2151, 0.4099, 0.1994, 0.4099, 0.1994, 0.4099, 0.2151, 0.4099, 0.2151, 0.4099, 0.05056, 0.4099, 0.05056, 0.4099, 0.03492, 0.4099, 0.03492, 0.4099, 0.05056, 0.4099, 0.05056, 0.4099, 0.03492, 0.4099, 0.03492, 0.4099, 0.125, 0.4099, 0.1994, 0.4099, 0.2151, 0.4099, 0.125, 0.4099, 0.1994, 0.4099, 0.125, 0.4099, 0.125, 0.4099, 0.2151, 0.5725, 0.03492, 0.4997, 0.03492, 0.5, 0.03492, 0.5901, 0.03492, 0.4294, 0.2151, 0.5001, 0.2151, 0.5, 0.2151, 0.4099, 0.2151, 0.5175, 0.03492, 0.5725, 0.03492, 0.5901, 0.03492, 0.5, 0.03492, 0.5725, 0.2151, 0.5725, 0.2151, 0.5901, 0.2151, 0.5901, 0.2151, 0.5725, 0.03492, 0.5725, 0.03492, 0.5901, 0.03492, 0.5901, 0.03492, 0.4294, 0.03492, 0.4294, 0.03492, 0.4099, 0.03492, 0.4099, 0.03492, 0.4294, 0.2151, 0.4294, 0.2151, 0.4099, 0.2151, 0.4099, 0.2151, 0.4294, 0.2151, 0.4294, 0.2151, 0.4099, 0.2151, 0.4099, 0.2151, 0.5725, 0.2151, 0.5725, 0.2151, 0.5901, 0.2151, 0.5901, 0.2151, 0.5725, 0.2151, 0.5725, 0.2151, 0.5901, 0.2151, 0.5901, 0.2151, 0.5725, 0.03492, 0.5725, 0.03492, 0.5901, 0.03492, 0.5901, 0.03492, 0.5725, 0.03492, 0.5725, 0.03492, 0.5901, 0.03492, 0.5901, 0.03492, 0.4294, 0.03492, 0.4294, 0.03492, 0.4099, 0.03492, 0.4099, 0.03492, 0.4294, 0.03492, 0.5176, 0.03492, 0.5, 0.03492, 0.4099, 0.03492, 0.4997, 0.03492, 0.4294, 0.03492, 0.4099, 0.03492, 0.5, 0.03492, 0.5001, 0.2151, 0.5725, 0.2151, 0.5901, 0.2151, 0.5, 0.2151, 0.5725, 0.2151, 0.5175, 0.2151, 0.5, 0.2151, 0.5901, 0.2151, 0.5176, 0.2151, 0.4294, 0.2151, 0.4099, 0.2151, 0.5, 0.2151, 0.5176, 0.03492, 0.5175, 0.03492, 0.5, 0.03492, 0.5, 0.03492, 0.5175, 0.2151, 0.5176, 0.2151, 0.5, 0.2151, 0.5, 0.2151, 0.4172, 0.25, 0.4171, 0.4494, 0.375, 0.5, 0.375, 0.25, 0.5809, 0.4547, 0.5808, 0.25, 0.625, 0.25, 0.625, 0.5, 0.4171, 0.4494, 0.5042, 0.4534, 0.5, 0.5, 0.375, 0.5, 0.5042, 0.7966, 0.4171, 0.8006, 0.375, 0.75, 0.5, 0.75, 0.4171, 0.8006, 0.4172, 1.0, 0.375, 1.0, 0.375, 0.75, 0.5808, 1.0, 0.5809, 0.7953, 0.625, 0.75, 0.625, 1.0, 0.5006, 1.0, 0.5818, 1.0, 0.625, 1.0, 0.5, 1.0, 0.5, 0.25, 0.4181, 0.25, 0.375, 0.25, 0.5, 0.25, 0.4181, 0.25, 0.4172, 0.25, 0.375, 0.25, 0.375, 0.25, 0.5808, 0.25, 0.5818, 0.25, 0.625, 0.25, 0.625, 0.25, 0.5818, 1.0, 0.5808, 1.0, 0.625, 1.0, 0.625, 1.0, 0.4172, 1.0, 0.4181, 1.0, 0.375, 1.0, 0.375, 1.0, 0.5042, 0.4534, 0.5809, 0.4547, 0.625, 0.5, 0.5, 0.5, 0.5809, 0.7953, 0.5042, 0.7966, 0.5, 0.75, 0.625, 0.75, 0.4181, 1.0, 0.5006, 1.0, 0.5, 1.0, 0.375, 1.0, 0.5818, 0.25, 0.5, 0.25, 0.5, 0.25, 0.625, 0.25, 0.875, 0.5451, 0.6636, 0.5451, 0.625, 0.5, 0.875, 0.5, 0.6653, 0.6246, 0.6636, 0.7049, 0.625, 0.75, 0.625, 0.625, 0.6636, 0.7049, 0.875, 0.7049, 0.875, 0.75, 0.625, 0.75, 0.875, 0.6254, 0.875, 0.5451, 0.875, 0.5, 0.875, 0.625, 0.875, 0.5451, 0.875, 0.5451, 0.875, 0.5, 0.875, 0.5, 0.875, 0.7049, 0.875, 0.7049, 0.875, 0.75, 0.875, 0.75, 0.5901, 0.1689, 0.5901, 0.125, 0.5901, 0.125, 0.5901, 0.2151, 0.5901, 0.125, 0.5901, 0.1689, 0.5901, 0.2151, 0.5901, 0.125, 0.5901, 0.1689, 0.5901, 0.1689, 0.5901, 0.2151, 0.5901, 0.2151, 0.5901, 0.0811, 0.5901, 0.0811, 0.5901, 0.03492, 0.5901, 0.03492, 0.5829, 0.6626, 0.5829, 0.6248, 0.5829, 0.625, 0.5829, 0.7079, 0.5829, 0.6626, 0.5829, 0.6626, 0.5829, 0.7079, 0.5829, 0.7079, 0.5829, 0.5874, 0.5829, 0.5874, 0.5829, 0.5421, 0.5829, 0.5421, 0.5829, 0.6243, 0.5829, 0.6626, 0.5829, 0.7079, 0.5829, 0.625, 0.5829, 0.6626, 0.5829, 0.6626, 0.5829, 0.7079, 0.5829, 0.7079, 0.5829, 0.5874, 0.5829, 0.5874, 0.5829, 0.5421, 0.5829, 0.5421, 0.5577, 0.6409, 0.5577, 0.625, 0.5577, 0.625, 0.5577, 0.6827, 0.5577, 0.641, 0.5577, 0.6409, 0.5577, 0.6827, 0.5577, 0.6827, 0.5577, 0.6091, 0.5577, 0.609, 0.5577, 0.5673, 0.5577, 0.5673, 0.5577, 0.625, 0.5577, 0.656, 0.5577, 0.6827, 0.5577, 0.625, 0.5577, 0.656, 0.5577, 0.6507, 0.5577, 0.6827, 0.5577, 0.6827, 0.5577, 0.609, 0.5577, 0.5993, 0.5577, 0.5673, 0.5577, 0.5673, 0.5577, 0.6507, 0.5577, 0.641, 0.5577, 0.6827, 0.5577, 0.6827, 0.5577, 0.5993, 0.5577, 0.594, 0.5577, 0.5673, 0.5577, 0.5673, 0.6636, 0.5451, 0.6653, 0.6246, 0.625, 0.625, 0.625, 0.5, 0.875, 0.7049, 0.875, 0.6254, 0.875, 0.625, 0.875, 0.75, 0.5901, 0.125, 0.5901, 0.0811, 0.5901, 0.03492, 0.5901, 0.125, 0.5901, 0.0811, 0.5901, 0.125, 0.5901, 0.125, 0.5901, 0.03492, 0.5829, 0.6248, 0.5829, 0.5874, 0.5829, 0.5421, 0.5829, 0.625, 0.5829, 0.5874, 0.5829, 0.6243, 0.5829, 0.625, 0.5829, 0.5421, 0.5577, 0.625, 0.5577, 0.6091, 0.5577, 0.5673, 0.5577, 0.625, 0.5577, 0.594, 0.5577, 0.625, 0.5577, 0.625, 0.5577, 0.5673, 0.5901, 0.1831, 0.5901, 0.125, 0.5901, 0.125, 0.5901, 0.2151, 0.5901, 0.125, 0.5901, 0.1831, 0.5901, 0.2151, 0.5901, 0.125, 0.5901, 0.1832, 0.5901, 0.1831, 0.5901, 0.2151, 0.5901, 0.2151, 0.5901, 0.06681, 0.5901, 0.06694, 0.5901, 0.03492, 0.5901, 0.03492, 0.5901, 0.1831, 0.5901, 0.1832, 0.5901, 0.2151, 0.5901, 0.2151, 0.5901, 0.1832, 0.5901, 0.1832, 0.5901, 0.2151, 0.5901, 0.2151, 0.5901, 0.06692, 0.5901, 0.06681, 0.5901, 0.03492, 0.5901, 0.03492, 0.5901, 0.06681, 0.5901, 0.06681, 0.5901, 0.03492, 0.5901, 0.03492, 0.5901, 0.125, 0.5901, 0.06692, 0.5901, 0.03492, 0.5901, 0.125, 0.5901, 0.06694, 0.5901, 0.125, 0.5901, 0.125, 0.5901, 0.03492, 0.375, 0.4856, 0.375, 0.2642, 0.375, 0.25, 0.375, 0.5, 0.375, 0.9858, 0.375, 0.7644, 0.375, 0.75, 0.375, 1.0, 0.375, 0.2655, 0.375, 0.4844, 0.375, 0.5, 0.375, 0.25, 0.375, 0.7656, 0.375, 0.9845, 0.375, 1.0, 0.375, 0.75, 0.375, 0.7644, 0.375, 0.7656, 0.375, 0.75, 0.375, 0.75, 0.375, 0.4844, 0.375, 0.4856, 0.375, 0.5, 0.375, 0.5, 0.375, 0.9845, 0.375, 0.9858, 0.375, 1.0, 0.375, 1.0, 0.375, 0.2642, 0.375, 0.2655, 0.375, 0.25, 0.375, 0.25, 0.125, 0.625, 0.125, 0.7272, 0.125, 0.75, 0.125, 0.625, 0.375, 0.625, 0.375, 0.5227, 0.375, 0.5, 0.375, 0.625, 0.125, 0.7244, 0.125, 0.625, 0.125, 0.625, 0.125, 0.75, 0.375, 0.5257, 0.375, 0.625, 0.375, 0.625, 0.375, 0.5, 0.375, 0.7243, 0.375, 0.7273, 0.375, 0.75, 0.375, 0.75, 0.375, 0.5227, 0.375, 0.5257, 0.375, 0.5, 0.375, 0.5, 0.125, 0.7272, 0.125, 0.7244, 0.125, 0.75, 0.125, 0.75, 0.125, 0.5256, 0.125, 0.5228, 0.125, 0.5, 0.125, 0.5, 0.125, 0.5228, 0.125, 0.625, 0.125, 0.625, 0.125, 0.5, 0.375, 0.7273, 0.375, 0.625, 0.375, 0.625, 0.375, 0.75, 0.125, 0.625, 0.125, 0.5256, 0.125, 0.5, 0.125, 0.625, 0.375, 0.625, 0.375, 0.7243, 0.375, 0.75, 0.375, 0.625, 0.143, 0.625, 0.1431, 0.7219, 0.125, 0.75, 0.125, 0.625, 0.3569, 0.5281, 0.1431, 0.5281, 0.125, 0.5, 0.375, 0.5, 0.357, 0.625, 0.3569, 0.5281, 0.375, 0.5, 0.375, 0.625, 0.1431, 0.7219, 0.3569, 0.7219, 0.375, 0.75, 0.125, 0.75, 0.1431, 0.5281, 0.143, 0.625, 0.125, 0.625, 0.125, 0.5, 0.3569, 0.7219, 0.357, 0.625, 0.375, 0.625, 0.375, 0.75])
me_cube_001.materials.append(mat_basic_metal__001)
me_cube_001.materials.append(mat_dark_ceramic)
me_cube_001.materials.append(mat_basic_metal)
me_cube_001.materials.append(mat_scratched_metal)
me_cube_001.materials.append(mat_black_leather)
me_cube_001.use_remesh_fix_poles = True
me_cube_001.use_remesh_preserve_attributes = False
me_cube_001.update()

# ---- objects
ob_cube = bpy.data.objects.new('Cube', me_cube_001)

# ---- transforms, parenting, visibility, modifiers, constraints
ob_cube.location = (0.08208, -1.378e-07, 1.01)
ob_cube.scale = (0.07158, -0.04793, 0.1084)
_m = ob_cube.modifiers.new('EdgeSplit', 'EDGE_SPLIT')
_m.split_angle = 0.8727

# ---- collection membership
col_collection.objects.link(ob_cube)

# ---- scene / render settings (as saved in the file)
scene.frame_start = 1; scene.frame_end = 250; scene.frame_set(119)
scene.render.engine = 'BLENDER_EEVEE_NEXT'
scene.cycles.use_denoising = False
scene.cycles.samples = 128
scene.cycles.sampling_pattern = 'TABULATED_SOBOL'
scene.cycles.use_adaptive_sampling = False
scene.cycles.use_light_tree = False
scene.view_settings.view_transform = 'Filmic'
bpy.context.view_layer.update()

# ---- added for rendering (the .blend has no active camera and no usable light): camera, sun
cam_auto = bpy.data.cameras.new('AutoCamera')
cam_auto.lens = 50.0
cam_auto.sensor_width = 36.0
cam_auto.clip_end = 1000.0
ob_auto_camera = bpy.data.objects.new('AutoCamera', cam_auto)
scene.collection.objects.link(ob_auto_camera)
ob_auto_camera.location = (1.54751, -1.85952, 2.17807)
ob_auto_camera.rotation_euler = (1.09748, -7.21219e-08, 0.694738)
scene.camera = ob_auto_camera
light_auto_sun = bpy.data.lights.new('AutoSun', 'SUN')
light_auto_sun.energy = 3.0
light_auto_sun.angle = 0.0523599
ob_auto_sun = bpy.data.objects.new('AutoSun', light_auto_sun)
scene.collection.objects.link(ob_auto_sun)
ob_auto_sun.rotation_euler = (0.872665, 0.174533, 0.523599)
bpy.context.view_layer.update()
